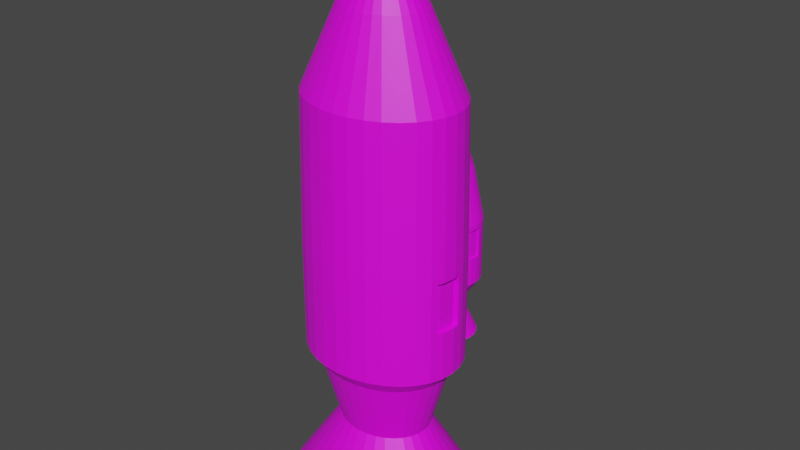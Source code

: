 # Source: ENEASRocket10.blend  (saved by Blender 2.81.16; exported with 4.5.12 LTS)
import bpy
from mathutils import Matrix  # noqa: F401  (used for matrix-valued properties, if any)

bpy.ops.wm.read_factory_settings(use_empty=True)
scene = bpy.context.scene
scene.name = 'Scene'

# ---- collections
col_collection = bpy.data.collections.new('Collection'); scene.collection.children.link(col_collection)

# ---- images (referenced by path relative to the original .blend; pixels are not part of the script)
import os
ASSET_DIR = os.environ.get("B2B_ASSET_DIR", "")  # directory of the original .blend (textures are referenced by path, not embedded)
HERE = os.path.dirname(os.path.abspath(__file__))  # packed textures are extracted next to this script under _unpacked/

def load_image(name, relpath, width, height, colorspace="sRGB"):
    """Load a texture the original file referenced (path relative to the .blend, or extracted next to this script)."""
    p = next((c for c in (os.path.join(HERE, relpath), os.path.join(ASSET_DIR, relpath)) if relpath and os.path.exists(c)), "")
    if p:
        img = bpy.data.images.load(p, check_existing=True)
        img.name = name
    else:  # same state as the original file: an image datablock whose file is absent (Cycles renders it pink)
        img = bpy.data.images.new(name, width, height)
        img.source = "FILE"
        img.filepath = "//" + (relpath or name)
    img.colorspace_settings.name = colorspace
    return img
img_lospec500_32x_png = load_image('lospec500-32x.png', 'lospec500-32x.png', 1024, 1024, 'sRGB')
img_lospec500_32x_png_001 = load_image('lospec500-32x.png.001', 'lospec500-32x.png', 1024, 1024, 'sRGB')

# ---- materials (node trees are filled in below, after node groups)
mat_spacerocketmaterial2 = bpy.data.materials.new('SpaceRocketMaterial2')
mat_spacerocketmaterial2.use_transparent_shadow = False
mat_spacerocketmaterial2_001 = bpy.data.materials.new('SpaceRocketMaterial2.001')
mat_spacerocketmaterial2_001.use_transparent_shadow = False

# ---- material node trees
mat_spacerocketmaterial2.use_nodes = True; mat_spacerocketmaterial2.node_tree.nodes.clear()
_N = mat_spacerocketmaterial2.node_tree.nodes; _L = mat_spacerocketmaterial2.node_tree.links
n0 = _N.new('ShaderNodeOutputMaterial'); n0.name = 'Material Output'; n0.location = (300, 300)
n1 = _N.new('ShaderNodeBsdfPrincipled'); n1.name = 'Principled BSDF'; n1.location = (10, 300)
n1.distribution = 'GGX'
n1.subsurface_method = 'BURLEY'
n1.inputs[3].default_value = 1.45
n1.inputs[27].default_value = (0.0, 0.0, 0.0, 1.0)
n1.inputs[28].default_value = 1.0
n2 = _N.new('ShaderNodeTexImage'); n2.name = 'Image Texture'; n2.location = (-433, 221)
n2.image = img_lospec500_32x_png
_L.new(n1.outputs[0], n0.inputs[0])
_L.new(n2.outputs[0], n1.inputs[0])
n0.is_active_output = True
mat_spacerocketmaterial2_001.use_nodes = True; mat_spacerocketmaterial2_001.node_tree.nodes.clear()
_N = mat_spacerocketmaterial2_001.node_tree.nodes; _L = mat_spacerocketmaterial2_001.node_tree.links
n0 = _N.new('ShaderNodeOutputMaterial'); n0.name = 'Material Output'; n0.location = (300, 300)
n1 = _N.new('ShaderNodeBsdfPrincipled'); n1.name = 'Principled BSDF'; n1.location = (10, 300)
n1.distribution = 'GGX'
n1.subsurface_method = 'BURLEY'
n1.inputs[3].default_value = 1.45
n1.inputs[27].default_value = (0.0, 0.0, 0.0, 1.0)
n1.inputs[28].default_value = 1.0
n2 = _N.new('ShaderNodeTexImage'); n2.name = 'Image Texture'; n2.location = (-433, 221)
n2.image = img_lospec500_32x_png_001
_L.new(n1.outputs[0], n0.inputs[0])
_L.new(n2.outputs[0], n1.inputs[0])
n0.is_active_output = True

# ---- world
world_world = bpy.data.worlds.new('World'); scene.world = world_world
world_world.use_nodes = True; world_world.node_tree.nodes.clear()
_N = world_world.node_tree.nodes; _L = world_world.node_tree.links
n0 = _N.new('ShaderNodeOutputWorld'); n0.name = 'World Output'; n0.location = (300, 300)
n1 = _N.new('ShaderNodeBackground'); n1.name = 'Background'; n1.location = (10, 300)
n1.inputs[0].default_value = (0.05088, 0.05088, 0.05088, 1.0)
_L.new(n1.outputs[0], n0.inputs[0])
n0.is_active_output = True
world_world.color = (0.05088, 0.05088, 0.05088)
world_world.use_sun_shadow = False
world_world.sun_shadow_jitter_overblur = 0.0

# ---- meshes
me_cylinder = bpy.data.meshes.new('Cylinder')
me_cylinder.from_pydata([(-2.596e-07, -0.4158, 1.901), (3.172e-08, 0.2043, -0.3926), (0.003542, -0.4161, 1.901), (0.1338, 0.192, -0.3926), (0.006948, -0.4171, 1.901), (0.1968, 0.1743, -0.3926), (0.01009, -0.4186, 1.901), (0.3811, 0.09692, -0.2926), (0.01284, -0.4207, 1.901), (0.485, 0.01771, -0.2926), (0.0151, -0.4233, 1.901), (0.5703, -0.0788, -0.2926), (0.01677, -0.4262, 1.901), (0.6337, -0.1889, -0.2926), (0.01781, -0.4294, 1.901), (0.6794, -0.3718, -0.3926), (0.01816, -0.4326, 1.901), (0.6859, -0.4326, -0.3926), (0.01781, -0.4359, 1.901), (0.6727, -0.5569, -0.3926), (0.01677, -0.4391, 1.901), (0.6536, -0.6154, -0.3926), (0.0151, -0.442, 1.901), (0.5703, -0.7865, -0.2926), (0.01284, -0.4446, 1.901), (0.485, -0.883, -0.2926), (0.01009, -0.4467, 1.901), (0.3811, -0.9622, -0.2926), (0.006949, -0.4482, 1.901), (0.2625, -1.021, -0.2926), (0.003542, -0.4492, 1.901), (6.169e-09, -0.4495, 1.901), (-0.003542, -0.4492, 1.901), (-0.006948, -0.4482, 1.901), (-0.01009, -0.4467, 1.901), (-0.3811, -0.9622, -0.2926), (-0.01284, -0.4446, 1.901), (-0.485, -0.883, -0.2926), (-0.0151, -0.442, 1.901), (-0.5703, -0.7865, -0.2926), (-0.01677, -0.4391, 1.901), (-0.6337, -0.6764, -0.2926), (-0.01781, -0.4359, 1.901), (-0.6794, -0.4935, -0.3926), (-0.01816, -0.4326, 1.901), (-0.6859, -0.4326, -0.3926), (-0.01781, -0.4294, 1.901), (-0.6727, -0.3084, -0.3926), (-0.01677, -0.4262, 1.901), (-0.6536, -0.2499, -0.3926), (-0.0151, -0.4233, 1.901), (-0.5703, -0.0788, -0.2926), (-0.01284, -0.4207, 1.901), (-0.485, 0.01771, -0.2926), (-0.01009, -0.4186, 1.901), (-0.3811, 0.09692, -0.2926), (-0.006948, -0.4171, 1.901), (-0.2625, 0.1558, -0.2926), (-0.003542, -0.4161, 1.901), (-0.06555, 0.1983, -0.3926), (-6.026e-08, -0.1581, -2.099), (3.172e-08, 0.2043, -1.533), (0.1338, 0.192, -1.533), (0.05769, -0.1633, -2.099), (0.2625, 0.1558, -1.533), (0.1132, -0.179, -2.099), (0.3811, 0.09692, -1.533), (0.1643, -0.2043, -2.099), (0.485, 0.01771, -1.533), (0.2091, -0.2385, -2.099), (0.5703, -0.0788, -1.533), (0.2459, -0.2801, -2.099), (0.6337, -0.1889, -1.533), (0.2732, -0.3276, -2.099), (0.6727, -0.3084, -1.533), (0.29, -0.3791, -2.099), (0.6859, -0.4326, -1.533), (0.2957, -0.4326, -2.099), (0.6727, -0.5569, -1.533), (0.29, -0.4862, -2.099), (0.6337, -0.6764, -1.533), (0.2732, -0.5377, -2.099), (0.5703, -0.7865, -1.533), (0.2459, -0.5852, -2.099), (0.485, -0.883, -1.533), (0.2091, -0.6268, -2.099), (0.3811, -0.9622, -1.533), (0.1643, -0.6609, -2.099), (0.2625, -1.021, -1.533), (0.1132, -0.6863, -2.099), (0.1338, -1.057, -1.533), (0.05769, -0.7019, -2.099), (-1.918e-07, -1.07, -1.533), (-1.599e-07, -0.7072, -2.099), (-0.1338, -1.057, -1.533), (-0.05769, -0.7019, -2.099), (-0.2625, -1.021, -1.533), (-0.1132, -0.6863, -2.099), (-0.3811, -0.9622, -1.533), (-0.1643, -0.6609, -2.099), (-0.485, -0.883, -1.533), (-0.2091, -0.6268, -2.099), (-0.5703, -0.7865, -1.533), (-0.2459, -0.5852, -2.099), (-0.6337, -0.6764, -1.533), (-0.2732, -0.5377, -2.099), (-0.6727, -0.5569, -1.533), (-0.29, -0.4862, -2.099), (-0.6859, -0.4326, -1.533), (-0.2957, -0.4326, -2.099), (-0.6727, -0.3084, -1.533), (-0.29, -0.3791, -2.099), (-0.6337, -0.1889, -1.533), (-0.2732, -0.3276, -2.099), (-0.5703, -0.0788, -1.533), (-0.2459, -0.2801, -2.099), (-0.485, 0.01771, -1.533), (-0.2091, -0.2385, -2.099), (-0.3811, 0.09692, -1.533), (-0.1643, -0.2043, -2.099), (-0.2625, 0.1558, -1.533), (-0.1132, -0.179, -2.099), (-0.1338, 0.192, -1.533), (-0.05769, -0.1633, -2.099), (0.05164, -0.1916, 1.354), (0.09506, 0.01114, 0.7024), (-5.492e-08, 0.01984, 0.7024), (-1.52e-07, -0.1868, 1.354), (0.1013, -0.2056, 1.354), (0.1865, -0.01461, 0.7024), (0.1471, -0.2283, 1.354), (0.2707, -0.05642, 0.7024), (0.1872, -0.2588, 1.354), (0.3446, -0.1127, 0.7024), (0.2201, -0.2961, 1.354), (0.4052, -0.1813, 0.7024), (0.2446, -0.3386, 1.354), (0.4502, -0.2595, 0.7024), (0.2596, -0.3847, 1.354), (0.4779, -0.3444, 0.7024), (0.2647, -0.4326, 1.354), (0.4873, -0.4326, 0.7024), (0.2596, -0.4806, 1.354), (0.4779, -0.5209, 0.7024), (0.2446, -0.5267, 1.354), (0.4502, -0.6058, 0.7024), (0.2201, -0.5692, 1.354), (0.4052, -0.684, 0.7024), (0.1872, -0.6064, 1.354), (0.3446, -0.7526, 0.7024), (0.1471, -0.637, 1.354), (0.2707, -0.8089, 0.7024), (0.1013, -0.6597, 1.354), (0.1865, -0.8507, 0.7024), (0.05164, -0.6737, 1.354), (0.09506, -0.8764, 0.7024), (-6.692e-08, -0.6784, 1.354), (-1.329e-07, -0.8851, 0.7024), (-0.05164, -0.6737, 1.354), (-0.09506, -0.8764, 0.7024), (-0.1013, -0.6597, 1.354), (-0.1865, -0.8507, 0.7024), (-0.1471, -0.637, 1.354), (-0.2707, -0.8089, 0.7024), (-0.1872, -0.6064, 1.354), (-0.3446, -0.7526, 0.7024), (-0.2201, -0.5692, 1.354), (-0.4052, -0.684, 0.7024), (-0.2446, -0.5267, 1.354), (-0.4502, -0.6058, 0.7024), (-0.2596, -0.4806, 1.354), (-0.4779, -0.5209, 0.7024), (-0.2647, -0.4326, 1.354), (-0.4873, -0.4326, 0.7024), (-0.2596, -0.3847, 1.354), (-0.4779, -0.3444, 0.7024), (-0.2446, -0.3386, 1.354), (-0.4502, -0.2595, 0.7024), (-0.2201, -0.2961, 1.354), (-0.4052, -0.1813, 0.7024), (-0.1872, -0.2588, 1.354), (-0.3446, -0.1127, 0.7024), (-0.1471, -0.2283, 1.354), (-0.2707, -0.05642, 0.7024), (-0.1013, -0.2056, 1.354), (-0.1865, -0.01461, 0.7024), (-0.05164, -0.1916, 1.354), (-0.09506, 0.01114, 0.7024), (0.05591, -0.1716, -2.772), (-3.997e-07, -0.1665, -2.772), (0.1097, -0.1868, -2.772), (0.1592, -0.2114, -2.772), (0.2026, -0.2445, -2.772), (0.2383, -0.2848, -2.772), (0.2648, -0.3308, -2.772), (0.2811, -0.3807, -2.772), (0.2866, -0.4326, -2.772), (0.2811, -0.4846, -2.772), (0.2648, -0.5345, -2.772), (0.2383, -0.5805, -2.772), (0.2026, -0.6208, -2.772), (0.1592, -0.6539, -2.772), (0.1097, -0.6785, -2.772), (0.05591, -0.6936, -2.772), (-3.686e-07, -0.6988, -2.772), (-0.05591, -0.6936, -2.772), (-0.1097, -0.6785, -2.772), (-0.1592, -0.6539, -2.772), (-0.2026, -0.6208, -2.772), (-0.2383, -0.5805, -2.772), (-0.2648, -0.5345, -2.772), (-0.2811, -0.4846, -2.772), (-0.2866, -0.4326, -2.772), (-0.2811, -0.3807, -2.772), (-0.2648, -0.3308, -2.772), (-0.2383, -0.2848, -2.772), (-0.2026, -0.2445, -2.772), (-0.1592, -0.2114, -2.772), (-0.1097, -0.1868, -2.772), (-0.05591, -0.1716, -2.772), (3.071e-09, 0.09141, -1.71), (0.1101, 0.08134, -1.71), (0.216, 0.05151, -1.71), (0.3135, 0.003087, -1.71), (0.3991, -0.06208, -1.71), (0.4692, -0.1415, -1.71), (0.5214, -0.2321, -1.71), (0.5535, -0.3304, -1.71), (0.5643, -0.4326, -1.71), (0.5535, -0.5349, -1.71), (0.5214, -0.6332, -1.71), (0.4692, -0.7238, -1.71), (0.3991, -0.8032, -1.71), (0.3135, -0.8684, -1.71), (0.216, -0.9168, -1.71), (0.1101, -0.9466, -1.71), (-1.818e-07, -0.9567, -1.71), (-0.1101, -0.9466, -1.71), (-0.216, -0.9168, -1.71), (-0.3135, -0.8684, -1.71), (-0.3991, -0.8032, -1.71), (-0.4692, -0.7238, -1.71), (-0.5214, -0.6332, -1.71), (-0.5535, -0.5349, -1.71), (-0.5643, -0.4326, -1.71), (-0.5535, -0.3304, -1.71), (-0.5214, -0.2321, -1.71), (-0.4692, -0.1415, -1.71), (-0.3991, -0.06208, -1.71), (-0.3135, 0.003088, -1.71), (-0.216, 0.05151, -1.71), (-0.1101, 0.08134, -1.71), (0.1338, -1.057, -1.533), (-1.918e-07, -1.07, -1.533), (-0.1338, -1.057, -1.533), (0.1101, -0.9466, -1.71), (-1.818e-07, -0.9567, -1.71), (-0.1101, -0.9466, -1.71), (-0.06555, 0.1983, -0.98), (3.172e-08, 0.2043, -0.98), (0.1338, 0.192, -0.98), (0.1968, 0.1743, -0.98), (0.3811, 0.09692, -1.08), (0.485, 0.01771, -1.08), (0.5703, -0.0788, -1.08), (0.6337, -0.1889, -1.08), (0.6794, -0.3718, -0.98), (0.6859, -0.4326, -0.98), (0.6727, -0.5569, -0.98), (0.6536, -0.6154, -0.98), (0.5703, -0.7865, -1.08), (0.485, -0.883, -1.08), (0.3811, -0.9622, -1.08), (0.2625, -1.021, -1.08), (-0.3811, -0.9622, -1.08), (-0.485, -0.883, -1.08), (-0.5703, -0.7865, -1.08), (-0.6337, -0.6764, -1.08), (-0.6794, -0.4935, -0.98), (-0.6859, -0.4326, -0.98), (-0.6727, -0.3084, -0.98), (-0.6536, -0.2499, -0.98), (-0.5703, -0.0788, -1.08), (-0.485, 0.01771, -1.08), (-0.3811, 0.09692, -1.08), (-0.2625, 0.1558, -1.08), (0.6859, -0.4326, -0.2926), (0.6727, -0.3084, -0.2926), (0.6727, -0.5569, -0.2926), (0.6337, -0.6764, -0.2926), (0.6727, -0.3084, -1.08), (0.6337, -0.6764, -1.08), (0.6727, -0.5569, -1.08), (0.6859, -0.4326, -1.08), (0.6449, -0.4289, -0.3926), (0.6449, -0.4289, -0.98), (0.6317, -0.5532, -0.3926), (0.6317, -0.5532, -0.98), (0.6385, -0.368, -0.3926), (0.6126, -0.6117, -0.3926), (0.6385, -0.368, -0.98), (0.6126, -0.6117, -0.98), (-1.918e-07, -1.07, -0.2926), (0.1338, -1.057, -0.2926), (-0.1338, -1.057, -0.2926), (-0.2625, -1.021, -0.2926), (0.1338, -1.057, -1.08), (-0.2625, -1.021, -1.08), (-0.1338, -1.057, -1.08), (-1.918e-07, -1.07, -1.08), (-0.6859, -0.4326, -0.2926), (-0.6727, -0.5569, -0.2926), (-0.6727, -0.3084, -0.2926), (-0.6337, -0.1889, -0.2926), (-0.6727, -0.5569, -1.08), (-0.6337, -0.1889, -1.08), (-0.6727, -0.3084, -1.08), (-0.6859, -0.4326, -1.08), (0.1338, 0.192, -0.2926), (3.172e-08, 0.2043, -0.2926), (0.2625, 0.1558, -0.2926), (-0.1338, 0.192, -0.2926), (-0.1338, 0.192, -1.08), (0.2625, 0.1558, -1.08), (3.172e-08, 0.2043, -1.08), (0.1338, 0.192, -1.08), (-0.004034, 0.1662, -0.3926), (-0.004034, 0.1662, -0.98), (0.1298, 0.154, -0.3926), (0.1298, 0.154, -0.98), (0.1928, 0.1362, -0.3926), (-0.06958, 0.1602, -0.3926), (-0.06958, 0.1602, -0.98), (0.1928, 0.1362, -0.98), (-0.6449, -0.4364, -0.3926), (-0.6449, -0.4364, -0.98), (-0.6317, -0.3121, -0.3926), (-0.6317, -0.3121, -0.98), (-0.6385, -0.4973, -0.3926), (-0.6126, -0.2536, -0.3926), (-0.6385, -0.4973, -0.98), (-0.6126, -0.2536, -0.98), (0.1231, 0.1422, -2.772), (-2.887e-07, 0.1535, -2.772), (0.2415, 0.1088, -2.772), (0.3507, 0.05468, -2.772), (0.4463, -0.01821, -2.772), (0.5248, -0.107, -2.772), (0.5831, -0.2084, -2.772), (0.619, -0.3183, -2.772), (0.6312, -0.4326, -2.772), (0.619, -0.547, -2.772), (0.5831, -0.6569, -2.772), (0.5248, -0.7583, -2.772), (0.4463, -0.8471, -2.772), (0.3507, -0.92, -2.772), (0.2415, -0.9741, -2.772), (0.1231, -1.007, -2.772), (-5.014e-07, -1.019, -2.772), (-0.1231, -1.007, -2.772), (-0.2415, -0.9741, -2.772), (-0.3507, -0.92, -2.772), (-0.4463, -0.8471, -2.772), (-0.5248, -0.7583, -2.772), (-0.5831, -0.6569, -2.772), (-0.619, -0.547, -2.772), (-0.6312, -0.4326, -2.772), (-0.619, -0.3183, -2.772), (-0.5831, -0.2084, -2.772), (-0.5248, -0.107, -2.772), (-0.4463, -0.01821, -2.772), (-0.3507, 0.05468, -2.772), (-0.2415, 0.1088, -2.772), (-0.1231, 0.1422, -2.772), (0.05591, -0.1716, -2.59), (-4.322e-07, -0.1665, -2.59), (0.1097, -0.1868, -2.59), (0.1592, -0.2114, -2.59), (0.2026, -0.2445, -2.59), (0.2383, -0.2848, -2.59), (0.2648, -0.3308, -2.59), (0.2811, -0.3807, -2.59), (0.2866, -0.4326, -2.59), (0.2811, -0.4846, -2.59), (0.2648, -0.5345, -2.59), (0.2383, -0.5805, -2.59), (0.2026, -0.6208, -2.59), (0.1592, -0.6539, -2.59), (0.1097, -0.6785, -2.59), (0.05591, -0.6936, -2.59), (-4.011e-07, -0.6988, -2.59), (-0.05591, -0.6936, -2.59), (-0.1097, -0.6785, -2.59), (-0.1592, -0.6539, -2.59), (-0.2026, -0.6208, -2.59), (-0.2383, -0.5805, -2.59), (-0.2648, -0.5345, -2.59), (-0.2811, -0.4846, -2.59), (-0.2866, -0.4326, -2.59), (-0.2811, -0.3807, -2.59), (-0.2648, -0.3308, -2.59), (-0.2383, -0.2848, -2.59), (-0.2026, -0.2445, -2.59), (-0.1592, -0.2114, -2.59), (-0.1097, -0.1868, -2.59), (-0.05591, -0.1716, -2.59), (-8.917e-07, -2.226, 5.45), (0.01112, -2.227, 5.45), (0.02182, -2.229, 5.45), (0.03167, -2.234, 5.45), (0.8802, -1.199, -0.12), (0.04031, -2.24, 5.45), (1.12, -1.362, -0.12), (0.0474, -2.247, 5.45), (1.317, -1.561, -0.12), (0.05267, -2.255, 5.45), (1.464, -1.787, -0.12), (0.05591, -2.264, 5.45), (1.569, -2.163, -0.2907), (0.05701, -2.273, 5.45), (1.584, -2.288, -0.2907), (0.05591, -2.282, 5.45), (1.554, -2.544, -0.2907), (0.05267, -2.291, 5.45), (1.51, -2.664, -0.2907), (0.0474, -2.299, 5.45), (1.317, -3.016, -0.12), (0.04031, -2.306, 5.45), (1.12, -3.215, -0.12), (0.03167, -2.312, 5.45), (0.8802, -3.377, -0.12), (0.02182, -2.317, 5.45), (0.6063, -3.498, -0.12), (0.01112, -2.319, 5.45), (-5.743e-08, -2.32, 5.45), (-0.01112, -2.319, 5.45), (-0.02182, -2.317, 5.45), (-0.03167, -2.312, 5.45), (-0.8802, -3.377, -0.12), (-0.04031, -2.306, 5.45), (-1.12, -3.215, -0.12), (-0.0474, -2.299, 5.45), (-1.317, -3.016, -0.12), (-0.05267, -2.291, 5.45), (-1.464, -2.79, -0.12), (-0.05591, -2.282, 5.45), (-1.569, -2.413, -0.2907), (-0.05701, -2.273, 5.45), (-1.584, -2.288, -0.2907), (-0.05591, -2.264, 5.45), (-1.554, -2.033, -0.2907), (-0.05267, -2.255, 5.45), (-1.51, -1.912, -0.2907), (-0.0474, -2.247, 5.45), (-1.317, -1.561, -0.12), (-0.04031, -2.24, 5.45), (-1.12, -1.362, -0.12), (-0.03167, -2.234, 5.45), (-0.8802, -1.199, -0.12), (-0.02182, -2.229, 5.45), (-0.6063, -1.078, -0.12), (-0.01112, -2.227, 5.45), (-2.66e-07, -1.505, -3.827), (7.355e-08, -0.9784, -2.237), (0.3091, -1.004, -2.237), (0.1811, -1.52, -3.827), (0.6063, -1.078, -2.237), (0.3553, -1.564, -3.827), (0.8802, -1.199, -2.237), (0.5158, -1.635, -3.827), (1.12, -1.362, -2.237), (0.6565, -1.73, -3.827), (1.317, -1.561, -2.237), (0.7719, -1.847, -3.827), (1.464, -1.787, -2.237), (0.8577, -1.979, -3.827), (1.554, -2.033, -2.237), (0.9105, -2.123, -3.827), (1.584, -2.288, -2.237), (0.9284, -2.273, -3.827), (1.554, -2.544, -2.237), (0.9105, -2.423, -3.827), (1.464, -2.79, -2.237), (0.8577, -2.567, -3.827), (1.317, -3.016, -2.237), (0.7719, -2.699, -3.827), (1.12, -3.215, -2.237), (0.6565, -2.816, -3.827), (0.8802, -3.377, -2.237), (0.5158, -2.911, -3.827), (0.6063, -3.498, -2.237), (0.3553, -2.982, -3.827), (0.3091, -3.573, -2.237), (0.1811, -3.026, -3.827), (-4.427e-07, -3.598, -2.237), (-5.789e-07, -3.041, -3.827), (-0.3091, -3.573, -2.237), (-0.1811, -3.026, -3.827), (-0.6063, -3.498, -2.237), (-0.3553, -2.982, -3.827), (-0.8802, -3.377, -2.237), (-0.5158, -2.911, -3.827), (-1.12, -3.215, -2.237), (-0.6565, -2.816, -3.827), (-1.317, -3.016, -2.237), (-0.7719, -2.699, -3.827), (-1.464, -2.79, -2.237), (-0.8577, -2.567, -3.827), (-1.554, -2.544, -2.237), (-0.9105, -2.423, -3.827), (-1.584, -2.288, -2.237), (-0.9284, -2.273, -3.827), (-1.554, -2.033, -2.237), (-0.9105, -2.123, -3.827), (-1.464, -1.787, -2.237), (-0.8577, -1.979, -3.827), (-1.317, -1.561, -2.237), (-0.7719, -1.847, -3.827), (-1.12, -1.362, -2.237), (-0.6564, -1.73, -3.827), (-0.8802, -1.199, -2.237), (-0.5158, -1.635, -3.827), (-0.6063, -1.078, -2.237), (-0.3553, -1.564, -3.827), (-0.3091, -1.004, -2.237), (-0.1811, -1.52, -3.827), (0.1621, -1.599, 4.183), (0.2985, -1.032, 2.671), (-2.492e-07, -1.008, 2.671), (-5.541e-07, -1.586, 4.183), (0.318, -1.638, 4.183), (0.5855, -1.104, 2.671), (0.4617, -1.702, 4.183), (0.85, -1.221, 2.671), (0.5877, -1.787, 4.183), (1.082, -1.379, 2.671), (0.691, -1.891, 4.183), (1.272, -1.57, 2.671), (0.7678, -2.01, 4.183), (1.413, -1.789, 2.671), (0.8151, -2.139, 4.183), (1.5, -2.026, 2.671), (0.8311, -2.273, 4.183), (1.53, -2.273, 2.671), (0.8151, -2.407, 4.183), (1.5, -2.52, 2.671), (0.7678, -2.536, 4.183), (1.413, -2.757, 2.671), (0.691, -2.655, 4.183), (1.272, -2.976, 2.671), (0.5877, -2.759, 4.183), (1.082, -3.167, 2.671), (0.4617, -2.844, 4.183), (0.85, -3.325, 2.671), (0.318, -2.908, 4.183), (0.5855, -3.442, 2.671), (0.1621, -2.947, 4.183), (0.2985, -3.514, 2.671), (-2.869e-07, -2.96, 4.183), (-4.94e-07, -3.538, 2.671), (-0.1621, -2.947, 4.183), (-0.2985, -3.514, 2.671), (-0.318, -2.908, 4.183), (-0.5855, -3.442, 2.671), (-0.4617, -2.844, 4.183), (-0.85, -3.325, 2.671), (-0.5877, -2.759, 4.183), (-1.082, -3.167, 2.671), (-0.691, -2.655, 4.183), (-1.272, -2.976, 2.671), (-0.7678, -2.536, 4.183), (-1.413, -2.757, 2.671), (-0.8151, -2.407, 4.183), (-1.5, -2.52, 2.671), (-0.8311, -2.273, 4.183), (-1.53, -2.273, 2.671), (-0.8151, -2.139, 4.183), (-1.5, -2.026, 2.671), (-0.7678, -2.01, 4.183), (-1.413, -1.789, 2.671), (-0.691, -1.891, 4.183), (-1.272, -1.57, 2.671), (-0.5877, -1.787, 4.183), (-1.082, -1.379, 2.671), (-0.4617, -1.702, 4.183), (-0.85, -1.221, 2.671), (-0.318, -1.638, 4.183), (-0.5855, -1.104, 2.671), (-0.1621, -1.599, 4.183), (-0.2985, -1.032, 2.671), (0.1755, -1.543, -5.388), (-1.332e-06, -1.529, -5.388), (0.3443, -1.586, -5.388), (0.4999, -1.654, -5.388), (0.6362, -1.747, -5.388), (0.7481, -1.86, -5.388), (0.8313, -1.988, -5.388), (0.8825, -2.128, -5.388), (0.8998, -2.273, -5.388), (0.8825, -2.418, -5.388), (0.8313, -2.558, -5.388), (0.7481, -2.686, -5.388), (0.6362, -2.799, -5.388), (0.4999, -2.892, -5.388), (0.3443, -2.96, -5.388), (0.1755, -3.003, -5.388), (-1.234e-06, -3.017, -5.388), (-0.1755, -3.003, -5.388), (-0.3443, -2.96, -5.388), (-0.4999, -2.892, -5.388), (-0.6362, -2.799, -5.388), (-0.7481, -2.686, -5.388), (-0.8313, -2.558, -5.388), (-0.8825, -2.418, -5.388), (-0.8998, -2.273, -5.388), (-0.8825, -2.128, -5.388), (-0.8313, -1.988, -5.388), (-0.7481, -1.86, -5.388), (-0.6362, -1.747, -5.388), (-0.4999, -1.654, -5.388), (-0.3443, -1.586, -5.388), (-0.1755, -1.543, -5.388), (7.374e-09, -1.211, -2.538), (0.2543, -1.231, -2.538), (0.4989, -1.293, -2.538), (0.7243, -1.392, -2.538), (0.9218, -1.526, -2.538), (1.084, -1.69, -2.538), (1.204, -1.876, -2.538), (1.279, -2.078, -2.538), (1.304, -2.288, -2.538), (1.279, -2.499, -2.538), (1.204, -2.701, -2.538), (1.084, -2.887, -2.538), (0.9218, -3.05, -2.538), (0.7243, -3.184, -2.538), (0.4989, -3.284, -2.538), (0.2543, -3.345, -2.538), (-4.198e-07, -3.366, -2.538), (-0.2543, -3.345, -2.538), (-0.4989, -3.284, -2.538), (-0.7243, -3.184, -2.538), (-0.9218, -3.05, -2.538), (-1.084, -2.887, -2.538), (-1.204, -2.701, -2.538), (-1.279, -2.499, -2.538), (-1.304, -2.288, -2.538), (-1.279, -2.078, -2.538), (-1.204, -1.876, -2.538), (-1.084, -1.69, -2.538), (-0.9218, -1.526, -2.538), (-0.7243, -1.392, -2.538), (-0.4989, -1.293, -2.538), (-0.2543, -1.231, -2.538), (0.3091, -3.573, -2.237), (-4.427e-07, -3.598, -2.237), (-0.3091, -3.573, -2.237), (0.2543, -3.345, -2.538), (-4.198e-07, -3.366, -2.538), (-0.2543, -3.345, -2.538), (0.8802, -1.199, -1.464), (1.12, -1.362, -1.464), (1.317, -1.561, -1.464), (1.464, -1.787, -1.464), (1.569, -2.163, -1.293), (1.584, -2.288, -1.293), (1.554, -2.544, -1.293), (1.51, -2.664, -1.293), (1.317, -3.016, -1.464), (1.12, -3.215, -1.464), (0.8802, -3.377, -1.464), (0.6063, -3.498, -1.464), (-0.8802, -3.377, -1.464), (-1.12, -3.215, -1.464), (-1.317, -3.016, -1.464), (-1.464, -2.79, -1.464), (-1.569, -2.413, -1.293), (-1.584, -2.288, -1.293), (-1.554, -2.033, -1.293), (-1.51, -1.912, -1.293), (-1.317, -1.561, -1.464), (-1.12, -1.362, -1.464), (-0.8802, -1.199, -1.464), (-0.6063, -1.078, -1.464), (1.584, -2.288, -0.12), (1.554, -2.033, -0.12), (1.554, -2.544, -0.12), (1.464, -2.79, -0.12), (1.554, -2.033, -1.464), (1.464, -2.79, -1.464), (1.554, -2.544, -1.464), (1.584, -2.288, -1.464), (1.49, -2.281, -0.2907), (1.49, -2.281, -1.293), (1.459, -2.536, -0.2907), (1.459, -2.536, -1.293), (1.475, -2.155, -0.2907), (1.415, -2.657, -0.2907), (1.475, -2.155, -1.293), (1.415, -2.657, -1.293), (-4.427e-07, -3.598, -0.12), (0.3091, -3.573, -0.12), (-0.3091, -3.573, -0.12), (-0.6063, -3.498, -0.12), (0.3091, -3.573, -1.464), (-0.6063, -3.498, -1.464), (-0.3091, -3.573, -1.464), (-4.427e-07, -3.598, -1.464), (-1.584, -2.288, -0.12), (-1.554, -2.544, -0.12), (-1.554, -2.033, -0.12), (-1.464, -1.787, -0.12), (-1.554, -2.544, -1.464), (-1.464, -1.787, -1.464), (-1.554, -2.033, -1.464), (-1.584, -2.288, -1.464), (0.3091, -1.004, -0.12), (7.355e-08, -0.9784, -0.12), (0.6063, -1.078, -0.12), (-0.3091, -1.004, -0.12), (-0.3091, -1.004, -1.464), (0.6063, -1.078, -1.464), (7.355e-08, -0.9784, -1.464), (0.3091, -1.004, -1.464), (-1.49, -2.296, -0.2907), (-1.49, -2.296, -1.293), (-1.459, -2.04, -0.2907), (-1.459, -2.04, -1.293), (-1.475, -2.421, -0.2907), (-1.415, -1.92, -0.2907), (-1.475, -2.421, -1.293), (-1.415, -1.92, -1.293), (0.3866, -0.6661, -5.388), (-9.833e-07, -0.6346, -5.388), (0.7584, -0.7593, -5.388), (1.101, -0.9107, -5.388), (1.401, -1.114, -5.388), (1.648, -1.363, -5.388), (1.831, -1.646, -5.388), (1.944, -1.953, -5.388), (1.982, -2.273, -5.388), (1.944, -2.593, -5.388), (1.831, -2.9, -5.388), (1.648, -3.183, -5.388), (1.401, -3.432, -5.388), (1.101, -3.635, -5.388), (0.7584, -3.787, -5.388), (0.3866, -3.88, -5.388), (-1.651e-06, -3.911, -5.388), (-0.3866, -3.88, -5.388), (-0.7584, -3.787, -5.388), (-1.101, -3.635, -5.388), (-1.401, -3.432, -5.388), (-1.648, -3.183, -5.388), (-1.831, -2.9, -5.388), (-1.944, -2.593, -5.388), (-1.982, -2.273, -5.388), (-1.944, -1.953, -5.388), (-1.831, -1.646, -5.388), (-1.648, -1.363, -5.388), (-1.401, -1.114, -5.388), (-1.101, -0.9107, -5.388), (-0.7584, -0.7593, -5.388), (-0.3866, -0.6661, -5.388), (0.1755, -1.543, -4.964), (-1.434e-06, -1.529, -4.964), (0.3443, -1.586, -4.964), (0.4999, -1.654, -4.964), (0.6362, -1.747, -4.964), (0.7481, -1.86, -4.964), (0.8313, -1.988, -4.964), (0.8825, -2.128, -4.964), (0.8998, -2.273, -4.964), (0.8825, -2.418, -4.964), (0.8313, -2.558, -4.964), (0.7481, -2.686, -4.964), (0.6362, -2.799, -4.964), (0.4999, -2.892, -4.964), (0.3443, -2.96, -4.964), (0.1755, -3.003, -4.964), (-1.336e-06, -3.017, -4.964), (-0.1755, -3.003, -4.964), (-0.3443, -2.96, -4.964), (-0.4999, -2.892, -4.964), (-0.6362, -2.799, -4.964), (-0.7481, -2.686, -4.964), (-0.8313, -2.558, -4.964), (-0.8825, -2.418, -4.964), (-0.8998, -2.273, -4.964), (-0.8825, -2.128, -4.964), (-0.8313, -1.988, -4.964), (-0.7481, -1.86, -4.964), (-0.6362, -1.747, -4.964), (-0.4999, -1.654, -4.964), (-0.3443, -1.586, -4.964), (-0.1755, -1.543, -4.964)], [], [(5, 261, 333, 330), (262, 7, 9, 263), (263, 9, 11, 264), (264, 11, 13, 265), (265, 13, 287, 290), (19, 21, 299, 296), (21, 269, 301, 299), (268, 267, 295, 297), (291, 289, 23, 270), (270, 23, 25, 271), (271, 25, 27, 272), (272, 27, 29, 273), (274, 35, 37, 275), (275, 37, 39, 276), (276, 39, 41, 277), (277, 41, 311, 314), (47, 49, 339, 336), (49, 281, 341, 339), (280, 279, 335, 337), (315, 313, 51, 282), (282, 51, 53, 283), (283, 53, 55, 284), (284, 55, 57, 285), (285, 57, 321, 322), (261, 260, 329, 333), (323, 320, 7, 262), (3, 5, 330, 328), (124, 127, 0, 2), (128, 124, 2, 4), (130, 128, 4, 6), (132, 130, 6, 8), (134, 132, 8, 10), (136, 134, 10, 12), (138, 136, 12, 14), (140, 138, 14, 16), (142, 140, 16, 18), (144, 142, 18, 20), (146, 144, 20, 22), (148, 146, 22, 24), (150, 148, 24, 26), (152, 150, 26, 28), (154, 152, 28, 30), (156, 154, 30, 31), (158, 156, 31, 32), (160, 158, 32, 33), (162, 160, 33, 34), (164, 162, 34, 36), (166, 164, 36, 38), (168, 166, 38, 40), (170, 168, 40, 42), (172, 170, 42, 44), (174, 172, 44, 46), (176, 174, 46, 48), (178, 176, 48, 50), (180, 178, 50, 52), (182, 180, 52, 54), (184, 182, 54, 56), (186, 184, 56, 58), (127, 186, 58, 0), (2, 0, 58, 56, 54, 52, 50, 48, 46, 44, 42, 40, 38, 36, 34, 33, 32, 31, 30, 28, 26, 24, 22, 20, 18, 16, 14, 12, 10, 8, 6, 4), (220, 221, 63, 60), (221, 222, 65, 63), (222, 223, 67, 65), (223, 224, 69, 67), (224, 225, 71, 69), (225, 226, 73, 71), (226, 227, 75, 73), (227, 228, 77, 75), (228, 229, 79, 77), (229, 230, 81, 79), (230, 231, 83, 81), (231, 232, 85, 83), (232, 233, 87, 85), (233, 234, 89, 87), (234, 235, 91, 89), (235, 236, 93, 91), (236, 237, 95, 93), (237, 238, 97, 95), (238, 239, 99, 97), (239, 240, 101, 99), (240, 241, 103, 101), (241, 242, 105, 103), (242, 243, 107, 105), (243, 244, 109, 107), (244, 245, 111, 109), (245, 246, 113, 111), (246, 247, 115, 113), (247, 248, 117, 115), (248, 249, 119, 117), (249, 250, 121, 119), (250, 251, 123, 121), (251, 220, 60, 123), (73, 75, 349, 348), (319, 321, 187, 126), (126, 187, 186, 127), (321, 57, 185, 187), (187, 185, 184, 186), (57, 55, 183, 185), (185, 183, 182, 184), (55, 53, 181, 183), (183, 181, 180, 182), (53, 51, 179, 181), (181, 179, 178, 180), (51, 313, 177, 179), (179, 177, 176, 178), (313, 312, 175, 177), (177, 175, 174, 176), (312, 310, 173, 175), (175, 173, 172, 174), (310, 311, 171, 173), (173, 171, 170, 172), (311, 41, 169, 171), (171, 169, 168, 170), (41, 39, 167, 169), (169, 167, 166, 168), (39, 37, 165, 167), (167, 165, 164, 166), (37, 35, 163, 165), (165, 163, 162, 164), (35, 305, 161, 163), (163, 161, 160, 162), (305, 304, 159, 161), (161, 159, 158, 160), (304, 302, 157, 159), (159, 157, 156, 158), (302, 303, 155, 157), (157, 155, 154, 156), (303, 29, 153, 155), (155, 153, 152, 154), (29, 27, 151, 153), (153, 151, 150, 152), (27, 25, 149, 151), (151, 149, 148, 150), (25, 23, 147, 149), (149, 147, 146, 148), (23, 289, 145, 147), (147, 145, 144, 146), (289, 288, 143, 145), (145, 143, 142, 144), (288, 286, 141, 143), (143, 141, 140, 142), (286, 287, 139, 141), (141, 139, 138, 140), (287, 13, 137, 139), (139, 137, 136, 138), (13, 11, 135, 137), (137, 135, 134, 136), (11, 9, 133, 135), (135, 133, 132, 134), (9, 7, 131, 133), (133, 131, 130, 132), (7, 320, 129, 131), (131, 129, 128, 130), (320, 318, 125, 129), (129, 125, 124, 128), (318, 319, 126, 125), (125, 126, 127, 124), (199, 200, 386, 385), (91, 93, 358, 357), (109, 111, 367, 366), (65, 67, 345, 344), (83, 85, 354, 353), (101, 103, 363, 362), (119, 121, 372, 371), (75, 77, 350, 349), (93, 95, 359, 358), (111, 113, 368, 367), (67, 69, 346, 345), (85, 87, 355, 354), (103, 105, 364, 363), (121, 123, 373, 372), (77, 79, 351, 350), (95, 97, 360, 359), (113, 115, 369, 368), (123, 60, 343, 373), (69, 71, 347, 346), (87, 89, 356, 355), (105, 107, 365, 364), (60, 63, 342, 343), (79, 81, 352, 351), (97, 99, 361, 360), (115, 117, 370, 369), (71, 73, 348, 347), (89, 91, 357, 356), (107, 109, 366, 365), (63, 65, 344, 342), (81, 83, 353, 352), (99, 101, 362, 361), (117, 119, 371, 370), (120, 122, 251, 250), (118, 120, 250, 249), (116, 118, 249, 248), (114, 116, 248, 247), (112, 114, 247, 246), (110, 112, 246, 245), (104, 106, 243, 242), (102, 104, 242, 241), (100, 102, 241, 240), (98, 100, 240, 239), (96, 98, 239, 238), (94, 96, 238, 237), (92, 94, 254, 253), (236, 235, 255, 256), (88, 90, 235, 234), (86, 88, 234, 233), (84, 86, 233, 232), (82, 84, 232, 231), (80, 82, 231, 230), (78, 80, 230, 229), (72, 74, 227, 226), (70, 72, 226, 225), (68, 70, 225, 224), (66, 68, 224, 223), (64, 66, 223, 222), (62, 64, 222, 221), (235, 90, 252, 255), (237, 236, 256, 257), (90, 92, 253, 252), (94, 237, 257, 254), (76, 78, 229, 228), (74, 76, 228, 227), (61, 62, 221, 220, 251, 122), (106, 108, 110, 245, 244, 243), (253, 254, 257, 256), (252, 253, 256, 255), (122, 322, 324, 61), (64, 323, 262, 66), (62, 325, 323, 64), (120, 285, 322, 122), (118, 284, 285, 120), (116, 283, 284, 118), (114, 282, 283, 116), (112, 315, 282, 114), (110, 316, 315, 112), (108, 317, 316, 110), (106, 314, 317, 108), (104, 277, 314, 106), (102, 276, 277, 104), (100, 275, 276, 102), (98, 274, 275, 100), (96, 307, 274, 98), (94, 308, 307, 96), (92, 309, 308, 94), (90, 306, 309, 92), (88, 273, 306, 90), (86, 272, 273, 88), (84, 271, 272, 86), (82, 270, 271, 84), (80, 291, 270, 82), (78, 292, 291, 80), (76, 293, 292, 78), (74, 290, 293, 76), (72, 265, 290, 74), (70, 264, 265, 72), (68, 263, 264, 70), (66, 262, 263, 68), (61, 324, 325, 62), (17, 15, 287, 286), (19, 17, 286, 288), (21, 19, 288, 289), (15, 266, 290, 287), (269, 21, 289, 291), (268, 269, 291, 292), (267, 268, 292, 293), (266, 267, 293, 290), (300, 298, 294, 295), (295, 294, 296, 297), (297, 296, 299, 301), (15, 17, 294, 298), (267, 266, 300, 295), (269, 268, 297, 301), (266, 15, 298, 300), (17, 19, 296, 294), (273, 29, 716, 723), (35, 719, 717, 305), (303, 717, 716, 29), (45, 43, 311, 310), (47, 45, 310, 312), (49, 47, 312, 313), (43, 278, 314, 311), (281, 49, 313, 315), (280, 281, 315, 316), (279, 280, 316, 317), (278, 279, 317, 314), (3, 1, 319, 318), (5, 3, 318, 320), (1, 59, 321, 319), (59, 258, 322, 321), (261, 5, 320, 323), (258, 259, 324, 322), (260, 261, 323, 325), (259, 260, 325, 324), (327, 326, 328, 329), (329, 328, 330, 333), (332, 331, 326, 327), (59, 1, 326, 331), (1, 3, 328, 326), (260, 259, 327, 329), (259, 258, 332, 327), (258, 59, 331, 332), (719, 35, 274, 720), (340, 338, 334, 335), (335, 334, 336, 337), (337, 336, 339, 341), (43, 45, 334, 338), (279, 278, 340, 335), (281, 280, 337, 341), (278, 43, 338, 340), (45, 47, 336, 334), (188, 189, 343, 342), (190, 188, 342, 344), (191, 190, 344, 345), (192, 191, 345, 346), (193, 192, 346, 347), (194, 193, 347, 348), (195, 194, 348, 349), (196, 195, 349, 350), (197, 196, 350, 351), (198, 197, 351, 352), (199, 198, 352, 353), (200, 199, 353, 354), (201, 200, 354, 355), (202, 201, 355, 356), (203, 202, 356, 357), (204, 203, 357, 358), (205, 204, 358, 359), (206, 205, 359, 360), (207, 206, 360, 361), (208, 207, 361, 362), (209, 208, 362, 363), (210, 209, 363, 364), (211, 210, 364, 365), (212, 211, 365, 366), (213, 212, 366, 367), (214, 213, 367, 368), (215, 214, 368, 369), (216, 215, 369, 370), (217, 216, 370, 371), (218, 217, 371, 372), (219, 218, 372, 373), (189, 219, 373, 343), (375, 374, 376, 377, 378, 379, 380, 381, 382, 383, 384, 385, 386, 387, 388, 389, 390, 391, 392, 393, 394, 395, 396, 397, 398, 399, 400, 401, 402, 403, 404, 405), (213, 214, 400, 399), (200, 201, 387, 386), (214, 215, 401, 400), (201, 202, 388, 387), (189, 188, 374, 375), (215, 216, 402, 401), (202, 203, 389, 388), (188, 190, 376, 374), (216, 217, 403, 402), (203, 204, 390, 389), (190, 191, 377, 376), (217, 218, 404, 403), (204, 205, 391, 390), (191, 192, 378, 377), (218, 219, 405, 404), (205, 206, 392, 391), (192, 193, 379, 378), (219, 189, 375, 405), (206, 207, 393, 392), (193, 194, 380, 379), (207, 208, 394, 393), (194, 195, 381, 380), (208, 209, 395, 394), (195, 196, 382, 381), (209, 210, 396, 395), (196, 197, 383, 382), (210, 211, 397, 396), (197, 198, 384, 383), (211, 212, 398, 397), (198, 199, 385, 384), (212, 213, 399, 398), (660, 410, 412, 661), (661, 412, 414, 662), (662, 414, 416, 663), (663, 416, 685, 688), (422, 424, 697, 694), (424, 667, 699, 697), (666, 665, 693, 695), (689, 687, 426, 668), (668, 426, 428, 669), (669, 428, 430, 670), (670, 430, 432, 671), (671, 432, 701, 704), (705, 703, 438, 672), (672, 438, 440, 673), (673, 440, 442, 674), (674, 442, 444, 675), (675, 444, 709, 712), (450, 452, 729, 726), (452, 679, 731, 729), (678, 677, 725, 727), (713, 711, 454, 680), (680, 454, 456, 681), (681, 456, 458, 682), (682, 458, 460, 683), (683, 460, 719, 720), (721, 718, 410, 660), (526, 529, 406, 407), (530, 526, 407, 408), (532, 530, 408, 409), (534, 532, 409, 411), (536, 534, 411, 413), (538, 536, 413, 415), (540, 538, 415, 417), (542, 540, 417, 419), (544, 542, 419, 421), (546, 544, 421, 423), (548, 546, 423, 425), (550, 548, 425, 427), (552, 550, 427, 429), (554, 552, 429, 431), (556, 554, 431, 433), (558, 556, 433, 434), (560, 558, 434, 435), (562, 560, 435, 436), (564, 562, 436, 437), (566, 564, 437, 439), (568, 566, 439, 441), (570, 568, 441, 443), (572, 570, 443, 445), (574, 572, 445, 447), (576, 574, 447, 449), (578, 576, 449, 451), (580, 578, 451, 453), (582, 580, 453, 455), (584, 582, 455, 457), (586, 584, 457, 459), (588, 586, 459, 461), (529, 588, 461, 406), (407, 406, 461, 459, 457, 455, 453, 451, 449, 447, 445, 443, 441, 439, 437, 436, 435, 434, 433, 431, 429, 427, 425, 423, 421, 419, 417, 415, 413, 411, 409, 408), (622, 623, 465, 462), (623, 624, 467, 465), (624, 625, 469, 467), (625, 626, 471, 469), (626, 627, 473, 471), (627, 628, 475, 473), (628, 629, 477, 475), (629, 630, 479, 477), (630, 631, 481, 479), (631, 632, 483, 481), (632, 633, 485, 483), (633, 634, 487, 485), (634, 635, 489, 487), (635, 636, 491, 489), (636, 637, 493, 491), (637, 638, 495, 493), (638, 639, 497, 495), (639, 640, 499, 497), (640, 641, 501, 499), (641, 642, 503, 501), (642, 643, 505, 503), (643, 644, 507, 505), (644, 645, 509, 507), (645, 646, 511, 509), (646, 647, 513, 511), (647, 648, 515, 513), (648, 649, 517, 515), (649, 650, 519, 517), (650, 651, 521, 519), (651, 652, 523, 521), (652, 653, 525, 523), (653, 622, 462, 525), (475, 477, 739, 738), (717, 719, 589, 528), (528, 589, 588, 529), (719, 460, 587, 589), (589, 587, 586, 588), (460, 458, 585, 587), (587, 585, 584, 586), (458, 456, 583, 585), (585, 583, 582, 584), (456, 454, 581, 583), (583, 581, 580, 582), (454, 711, 579, 581), (581, 579, 578, 580), (711, 710, 577, 579), (579, 577, 576, 578), (710, 708, 575, 577), (577, 575, 574, 576), (708, 709, 573, 575), (575, 573, 572, 574), (709, 444, 571, 573), (573, 571, 570, 572), (444, 442, 569, 571), (571, 569, 568, 570), (442, 440, 567, 569), (569, 567, 566, 568), (440, 438, 565, 567), (567, 565, 564, 566), (438, 703, 563, 565), (565, 563, 562, 564), (703, 702, 561, 563), (563, 561, 560, 562), (702, 700, 559, 561), (561, 559, 558, 560), (700, 701, 557, 559), (559, 557, 556, 558), (701, 432, 555, 557), (557, 555, 554, 556), (432, 430, 553, 555), (555, 553, 552, 554), (430, 428, 551, 553), (553, 551, 550, 552), (428, 426, 549, 551), (551, 549, 548, 550), (426, 687, 547, 549), (549, 547, 546, 548), (687, 686, 545, 547), (547, 545, 544, 546), (686, 684, 543, 545), (545, 543, 542, 544), (684, 685, 541, 543), (543, 541, 540, 542), (685, 416, 539, 541), (541, 539, 538, 540), (416, 414, 537, 539), (539, 537, 536, 538), (414, 412, 535, 537), (537, 535, 534, 536), (412, 410, 533, 535), (535, 533, 532, 534), (410, 718, 531, 533), (533, 531, 530, 532), (718, 716, 527, 531), (531, 527, 526, 530), (716, 717, 528, 527), (527, 528, 529, 526), (601, 602, 776, 775), (493, 495, 748, 747), (511, 513, 757, 756), (467, 469, 735, 734), (485, 487, 744, 743), (503, 505, 753, 752), (521, 523, 762, 761), (477, 479, 740, 739), (495, 497, 749, 748), (513, 515, 758, 757), (469, 471, 736, 735), (487, 489, 745, 744), (505, 507, 754, 753), (523, 525, 763, 762), (479, 481, 741, 740), (497, 499, 750, 749), (515, 517, 759, 758), (525, 462, 733, 763), (471, 473, 737, 736), (489, 491, 746, 745), (507, 509, 755, 754), (462, 465, 732, 733), (481, 483, 742, 741), (499, 501, 751, 750), (517, 519, 760, 759), (473, 475, 738, 737), (491, 493, 747, 746), (509, 511, 756, 755), (465, 467, 734, 732), (483, 485, 743, 742), (501, 503, 752, 751), (519, 521, 761, 760), (522, 524, 653, 652), (520, 522, 652, 651), (518, 520, 651, 650), (516, 518, 650, 649), (514, 516, 649, 648), (512, 514, 648, 647), (506, 508, 645, 644), (504, 506, 644, 643), (502, 504, 643, 642), (500, 502, 642, 641), (498, 500, 641, 640), (496, 498, 640, 639), (494, 496, 656, 655), (638, 637, 657, 658), (490, 492, 637, 636), (488, 490, 636, 635), (486, 488, 635, 634), (484, 486, 634, 633), (482, 484, 633, 632), (480, 482, 632, 631), (474, 476, 629, 628), (472, 474, 628, 627), (470, 472, 627, 626), (468, 470, 626, 625), (466, 468, 625, 624), (464, 466, 624, 623), (637, 492, 654, 657), (639, 638, 658, 659), (492, 494, 655, 654), (496, 639, 659, 656), (478, 480, 631, 630), (476, 478, 630, 629), (463, 464, 623, 622, 653, 524), (508, 510, 512, 647, 646, 645), (655, 656, 659, 658), (654, 655, 658, 657), (524, 720, 722, 463), (466, 721, 660, 468), (464, 723, 721, 466), (522, 683, 720, 524), (520, 682, 683, 522), (518, 681, 682, 520), (516, 680, 681, 518), (514, 713, 680, 516), (512, 714, 713, 514), (510, 715, 714, 512), (508, 712, 715, 510), (506, 675, 712, 508), (504, 674, 675, 506), (502, 673, 674, 504), (500, 672, 673, 502), (498, 705, 672, 500), (496, 706, 705, 498), (494, 707, 706, 496), (492, 704, 707, 494), (490, 671, 704, 492), (488, 670, 671, 490), (486, 669, 670, 488), (484, 668, 669, 486), (482, 689, 668, 484), (480, 690, 689, 482), (478, 691, 690, 480), (476, 688, 691, 478), (474, 663, 688, 476), (472, 662, 663, 474), (470, 661, 662, 472), (468, 660, 661, 470), (463, 722, 723, 464), (420, 418, 685, 684), (422, 420, 684, 686), (424, 422, 686, 687), (418, 664, 688, 685), (667, 424, 687, 689), (666, 667, 689, 690), (665, 666, 690, 691), (664, 665, 691, 688), (698, 696, 692, 693), (693, 692, 694, 695), (695, 694, 697, 699), (418, 420, 692, 696), (665, 664, 698, 693), (667, 666, 695, 699), (664, 418, 696, 698), (420, 422, 694, 692), (448, 446, 709, 708), (450, 448, 708, 710), (452, 450, 710, 711), (446, 676, 712, 709), (679, 452, 711, 713), (678, 679, 713, 714), (677, 678, 714, 715), (676, 677, 715, 712), (700, 707, 704, 701), (730, 728, 724, 725), (725, 724, 726, 727), (727, 726, 729, 731), (446, 448, 724, 728), (677, 676, 730, 725), (679, 678, 727, 731), (676, 446, 728, 730), (448, 450, 726, 724), (590, 591, 733, 732), (592, 590, 732, 734), (593, 592, 734, 735), (594, 593, 735, 736), (595, 594, 736, 737), (596, 595, 737, 738), (597, 596, 738, 739), (598, 597, 739, 740), (599, 598, 740, 741), (600, 599, 741, 742), (601, 600, 742, 743), (602, 601, 743, 744), (603, 602, 744, 745), (604, 603, 745, 746), (605, 604, 746, 747), (606, 605, 747, 748), (607, 606, 748, 749), (608, 607, 749, 750), (609, 608, 750, 751), (610, 609, 751, 752), (611, 610, 752, 753), (612, 611, 753, 754), (613, 612, 754, 755), (614, 613, 755, 756), (615, 614, 756, 757), (616, 615, 757, 758), (617, 616, 758, 759), (618, 617, 759, 760), (619, 618, 760, 761), (620, 619, 761, 762), (621, 620, 762, 763), (591, 621, 763, 733), (765, 764, 766, 767, 768, 769, 770, 771, 772, 773, 774, 775, 776, 777, 778, 779, 780, 781, 782, 783, 784, 785, 786, 787, 788, 789, 790, 791, 792, 793, 794, 795), (615, 616, 790, 789), (602, 603, 777, 776), (616, 617, 791, 790), (603, 604, 778, 777), (591, 590, 764, 765), (617, 618, 792, 791), (604, 605, 779, 778), (590, 592, 766, 764), (618, 619, 793, 792), (605, 606, 780, 779), (592, 593, 767, 766), (619, 620, 794, 793), (606, 607, 781, 780), (593, 594, 768, 767), (620, 621, 795, 794), (607, 608, 782, 781), (594, 595, 769, 768), (621, 591, 765, 795), (608, 609, 783, 782), (595, 596, 770, 769), (609, 610, 784, 783), (596, 597, 771, 770), (610, 611, 785, 784), (597, 598, 772, 771), (611, 612, 786, 785), (598, 599, 773, 772), (612, 613, 787, 786), (599, 600, 774, 773), (613, 614, 788, 787), (600, 601, 775, 774), (614, 615, 789, 788), (702, 706, 707, 700), (703, 705, 706, 702), (718, 721, 723, 716), (304, 305, 717), (302, 304, 717), (303, 302, 717), (720, 274, 273, 723)])
me_cylinder.polygons.foreach_set('material_index', [0, 0, 0, 0, 0, 0, 0, 0, 0, 0, 0, 0, 0, 0, 0, 0, 0, 0, 0, 0, 0, 0, 0, 0, 0, 0, 0, 0, 0, 0, 0, 0, 0, 0, 0, 0, 0, 0, 0, 0, 0, 0, 0, 0, 0, 0, 0, 0, 0, 0, 0, 0, 0, 0, 0, 0, 0, 0, 0, 0, 0, 0, 0, 0, 0, 0, 0, 0, 0, 0, 0, 0, 0, 0, 0, 0, 0, 0, 0, 0, 0, 0, 0, 0, 0, 0, 0, 0, 0, 0, 0, 0, 0, 0, 0, 0, 0, 0, 0, 0, 0, 0, 0, 0, 0, 0, 0, 0, 0, 0, 0, 0, 0, 0, 0, 0, 0, 0, 0, 0, 0, 0, 0, 0, 0, 0, 0, 0, 0, 0, 0, 0, 0, 0, 0, 0, 0, 0, 0, 0, 0, 0, 0, 0, 0, 0, 0, 0, 0, 0, 0, 0, 0, 0, 0, 0, 0, 0, 0, 0, 0, 0, 0, 0, 0, 0, 0, 0, 0, 0, 0, 0, 0, 0, 0, 0, 0, 0, 0, 0, 0, 0, 0, 0, 0, 0, 0, 0, 0, 0, 0, 0, 0, 0, 0, 0, 0, 0, 0, 0, 0, 0, 0, 0, 0, 0, 0, 0, 0, 0, 0, 0, 0, 0, 0, 0, 0, 0, 0, 0, 0, 0, 0, 0, 0, 0, 0, 0, 0, 0, 0, 0, 0, 0, 0, 0, 0, 0, 0, 0, 0, 0, 0, 0, 0, 0, 0, 0, 0, 0, 0, 0, 0, 0, 0, 0, 0, 0, 0, 0, 0, 0, 0, 0, 0, 0, 0, 0, 0, 0, 0, 0, 0, 0, 0, 0, 0, 0, 0, 0, 0, 0, 0, 0, 0, 0, 0, 0, 0, 0, 0, 0, 0, 0, 0, 0, 0, 0, 0, 0, 0, 0, 0, 0, 0, 0, 0, 0, 0, 0, 0, 0, 0, 0, 0, 0, 0, 0, 0, 0, 0, 0, 0, 0, 0, 0, 0, 0, 0, 0, 0, 0, 0, 0, 0, 0, 0, 0, 0, 0, 0, 0, 0, 0, 0, 0, 0, 0, 0, 0, 0, 0, 0, 0, 0, 0, 0, 0, 0, 0, 0, 0, 0, 0, 0, 0, 0, 0, 0, 0, 0, 0, 0, 1, 1, 1, 1, 1, 1, 1, 1, 1, 1, 1, 1, 1, 1, 1, 1, 1, 1, 1, 1, 1, 1, 1, 1, 1, 1, 1, 1, 1, 1, 1, 1, 1, 1, 1, 1, 1, 1, 1, 1, 1, 1, 1, 1, 1, 1, 1, 1, 1, 1, 1, 1, 1, 1, 1, 1, 1, 1, 1, 1, 1, 1, 1, 1, 1, 1, 1, 1, 1, 1, 1, 1, 1, 1, 1, 1, 1, 1, 1, 1, 1, 1, 1, 1, 1, 1, 1, 1, 1, 1, 1, 1, 1, 1, 1, 1, 1, 1, 1, 1, 1, 1, 1, 1, 1, 1, 1, 1, 1, 1, 1, 1, 1, 1, 1, 1, 1, 1, 1, 1, 1, 1, 1, 1, 1, 1, 1, 1, 1, 1, 1, 1, 1, 1, 1, 1, 1, 1, 1, 1, 1, 1, 1, 1, 1, 1, 1, 1, 1, 1, 1, 1, 1, 1, 1, 1, 1, 1, 1, 1, 1, 1, 1, 1, 1, 1, 1, 1, 1, 1, 1, 1, 1, 1, 1, 1, 1, 1, 1, 1, 1, 1, 1, 1, 1, 1, 1, 1, 1, 1, 1, 1, 1, 1, 1, 1, 1, 1, 1, 1, 1, 1, 1, 1, 1, 1, 1, 1, 1, 1, 1, 1, 1, 1, 1, 1, 1, 1, 1, 1, 1, 1, 1, 1, 1, 1, 1, 1, 1, 1, 1, 1, 1, 1, 1, 1, 1, 1, 1, 1, 1, 1, 1, 1, 1, 1, 1, 1, 1, 1, 1, 1, 1, 1, 1, 1, 1, 1, 1, 1, 1, 1, 1, 1, 1, 1, 1, 1, 1, 1, 1, 1, 1, 1, 1, 1, 1, 1, 1, 1, 1, 1, 1, 1, 1, 1, 1, 1, 1, 1, 1, 1, 1, 1, 1, 1, 1, 1, 1, 1, 1, 1, 1, 1, 1, 1, 1, 1, 1, 1, 1, 1, 1, 1, 1, 1, 1, 1, 1, 1, 1, 1, 1, 1, 1, 1, 1, 1, 1, 1, 1, 1, 1, 1, 1, 1, 1, 1, 1, 1, 1, 1, 1, 1, 1, 1, 1, 1, 1, 1, 1, 1, 1, 1, 1, 1, 0, 0, 0, 0])
_uv = me_cylinder.uv_layers.new(name='UVMap')
_uv.uv.foreach_set('vector', [0.5009, 0.6066, 0.5009, 0.6063, 0.5009, 0.6063, 0.5009, 0.6066, 0.5008, 0.6062, 0.5008, 0.6066, 0.5008, 0.6066, 0.5008, 0.6062, 0.5008, 0.6062, 0.5008, 0.6066, 0.5007, 0.6066, 0.5007, 0.6062, 0.5007, 0.6062, 0.5007, 0.6066, 0.5006, 0.6066, 0.5006, 0.6062, 0.5006, 0.6062, 0.5006, 0.6066, 0.5006, 0.6066, 0.5006, 0.6062, 0.5004, 0.6066, 0.5004, 0.6066, 0.5004, 0.6066, 0.5004, 0.6066, 0.5004, 0.6066, 0.5004, 0.6063, 0.5004, 0.6063, 0.5004, 0.6066, 0.5004, 0.6063, 0.5005, 0.6063, 0.5005, 0.6063, 0.5004, 0.6063, 0.5004, 0.6062, 0.5004, 0.6066, 0.5003, 0.6066, 0.5003, 0.6062, 0.5003, 0.6062, 0.5003, 0.6066, 0.5002, 0.6066, 0.5002, 0.6062, 0.5002, 0.6062, 0.5002, 0.6066, 0.5002, 0.6066, 0.5002, 0.6062, 0.5002, 0.6062, 0.5002, 0.6066, 0.5001, 0.6066, 0.5001, 0.6062, 0.4998, 0.6062, 0.4998, 0.6066, 0.4998, 0.6066, 0.4998, 0.6062, 0.4998, 0.6062, 0.4998, 0.6066, 0.4997, 0.6066, 0.4997, 0.6062, 0.4997, 0.6062, 0.4997, 0.6066, 0.4996, 0.6066, 0.4996, 0.6062, 0.4996, 0.6062, 0.4996, 0.6066, 0.4996, 0.6066, 0.4996, 0.6062, 0.4994, 0.6066, 0.4994, 0.6066, 0.4994, 0.6066, 0.4994, 0.6066, 0.4994, 0.6066, 0.4994, 0.6063, 0.4994, 0.6063, 0.4994, 0.6066, 0.4994, 0.6063, 0.4995, 0.6063, 0.4995, 0.6063, 0.4994, 0.6063, 0.4994, 0.6062, 0.4994, 0.6066, 0.4993, 0.6066, 0.4993, 0.6062, 0.4993, 0.6062, 0.4993, 0.6066, 0.4992, 0.6066, 0.4992, 0.6062, 0.4992, 0.6062, 0.4992, 0.6066, 0.4992, 0.6066, 0.4992, 0.6062, 0.4992, 0.6062, 0.4992, 0.6066, 0.4991, 0.6066, 0.4991, 0.6062, 0.4991, 0.6062, 0.4991, 0.6066, 0.4991, 0.6066, 0.4991, 0.6062, 0.5009, 0.6063, 0.5009, 0.6063, 0.5009, 0.6063, 0.5009, 0.6063, 0.5009, 0.6062, 0.5009, 0.6066, 0.5008, 0.6066, 0.5008, 0.6062, 0.5009, 0.6066, 0.5009, 0.6066, 0.5009, 0.6066, 0.5009, 0.6066, 0.626, 0.9847, 0.626, 0.9847, 0.626, 0.9848, 0.626, 0.9848, 0.6259, 0.9847, 0.6259, 0.9847, 0.6259, 0.9848, 0.6259, 0.9848, 0.6258, 0.9847, 0.6259, 0.9847, 0.6258, 0.9848, 0.6258, 0.9848, 0.6258, 0.9847, 0.6258, 0.9847, 0.6258, 0.9848, 0.6258, 0.9848, 0.6257, 0.9847, 0.6257, 0.9847, 0.6257, 0.9848, 0.6257, 0.9848, 0.6256, 0.9847, 0.6257, 0.9847, 0.6257, 0.9848, 0.6257, 0.9848, 0.6256, 0.9847, 0.6256, 0.9847, 0.6256, 0.9848, 0.6256, 0.9848, 0.6255, 0.9847, 0.6255, 0.9847, 0.6255, 0.9848, 0.6255, 0.9848, 0.6255, 0.9847, 0.6255, 0.9847, 0.6255, 0.9848, 0.6255, 0.9848, 0.6254, 0.9847, 0.6254, 0.9847, 0.6254, 0.9848, 0.6254, 0.9848, 0.6253, 0.9847, 0.6254, 0.9847, 0.6253, 0.9848, 0.6253, 0.9848, 0.6253, 0.9847, 0.6253, 0.9847, 0.6253, 0.9848, 0.6253, 0.9848, 0.6252, 0.9847, 0.6252, 0.9847, 0.6252, 0.9848, 0.6252, 0.9848, 0.6251, 0.9847, 0.6252, 0.9847, 0.6252, 0.9848, 0.6252, 0.9848, 0.6251, 0.9847, 0.6251, 0.9847, 0.6251, 0.9848, 0.6251, 0.9848, 0.625, 0.9847, 0.625, 0.9847, 0.625, 0.9848, 0.625, 0.9848, 0.625, 0.9847, 0.625, 0.9847, 0.625, 0.9848, 0.625, 0.9848, 0.6249, 0.9847, 0.6249, 0.9847, 0.6249, 0.9848, 0.6249, 0.9848, 0.6248, 0.9847, 0.6249, 0.9847, 0.6248, 0.9848, 0.6248, 0.9848, 0.6248, 0.9847, 0.6248, 0.9847, 0.6248, 0.9848, 0.6248, 0.9848, 0.6247, 0.9847, 0.6247, 0.9847, 0.6247, 0.9848, 0.6247, 0.9848, 0.6246, 0.9847, 0.6247, 0.9847, 0.6247, 0.9848, 0.6247, 0.9848, 0.6246, 0.9847, 0.6246, 0.9847, 0.6246, 0.9848, 0.6246, 0.9848, 0.6245, 0.9847, 0.6245, 0.9847, 0.6245, 0.9848, 0.6245, 0.9848, 0.6245, 0.9847, 0.6245, 0.9847, 0.6245, 0.9848, 0.6245, 0.9848, 0.6244, 0.9847, 0.6244, 0.9847, 0.6244, 0.9848, 0.6244, 0.9848, 0.6243, 0.9847, 0.6244, 0.9847, 0.6243, 0.9848, 0.6243, 0.9848, 0.6243, 0.9847, 0.6243, 0.9847, 0.6243, 0.9848, 0.6243, 0.9848, 0.6242, 0.9847, 0.6242, 0.9847, 0.6242, 0.9848, 0.6242, 0.9848, 0.6241, 0.9847, 0.6242, 0.9847, 0.6242, 0.9848, 0.6242, 0.9848, 0.6241, 0.9847, 0.6241, 0.9847, 0.6241, 0.9848, 0.6241, 0.9848, 0.624, 0.9847, 0.624, 0.9847, 0.624, 0.9848, 0.624, 0.9848, 0.6245, 0.9833, 0.6245, 0.9833, 0.6245, 0.9833, 0.6245, 0.9833, 0.6245, 0.9833, 0.6245, 0.9833, 0.6245, 0.9833, 0.6245, 0.9833, 0.6245, 0.9833, 0.6245, 0.9833, 0.6245, 0.9833, 0.6245, 0.9833, 0.6245, 0.9833, 0.6245, 0.9833, 0.6245, 0.9833, 0.6245, 0.9833, 0.6245, 0.9833, 0.6245, 0.9833, 0.6245, 0.9833, 0.6245, 0.9833, 0.6245, 0.9833, 0.6245, 0.9833, 0.6245, 0.9833, 0.6245, 0.9833, 0.6245, 0.9833, 0.6245, 0.9833, 0.6245, 0.9833, 0.6245, 0.9833, 0.6245, 0.9833, 0.6245, 0.9833, 0.6245, 0.9833, 0.6245, 0.9833, 0.5635, 0.01369, 0.5634, 0.01369, 0.5635, 0.0136, 0.5635, 0.0136, 0.5634, 0.01369, 0.5634, 0.01369, 0.5634, 0.0136, 0.5634, 0.0136, 0.5634, 0.01369, 0.5633, 0.01369, 0.5633, 0.0136, 0.5634, 0.0136, 0.5633, 0.01369, 0.5633, 0.01369, 0.5633, 0.0136, 0.5633, 0.0136, 0.5632, 0.01369, 0.5632, 0.01369, 0.5632, 0.0136, 0.5632, 0.0136, 0.5632, 0.01369, 0.5631, 0.01369, 0.5631, 0.0136, 0.5632, 0.0136, 0.5631, 0.01369, 0.5631, 0.01369, 0.5631, 0.0136, 0.5631, 0.0136, 0.5631, 0.01369, 0.563, 0.01369, 0.563, 0.0136, 0.563, 0.0136, 0.563, 0.01369, 0.5629, 0.01369, 0.563, 0.0136, 0.563, 0.0136, 0.5629, 0.01369, 0.5629, 0.01369, 0.5629, 0.0136, 0.5629, 0.0136, 0.5629, 0.01369, 0.5628, 0.01369, 0.5628, 0.0136, 0.5629, 0.0136, 0.5628, 0.01369, 0.5628, 0.01369, 0.5628, 0.0136, 0.5628, 0.0136, 0.5627, 0.01369, 0.5627, 0.01369, 0.5627, 0.0136, 0.5627, 0.0136, 0.5627, 0.01369, 0.5626, 0.01369, 0.5626, 0.0136, 0.5627, 0.0136, 0.5626, 0.01369, 0.5626, 0.01369, 0.5626, 0.0136, 0.5626, 0.0136, 0.5626, 0.01369, 0.5625, 0.01369, 0.5625, 0.0136, 0.5625, 0.0136, 0.5625, 0.01369, 0.5624, 0.01369, 0.5625, 0.0136, 0.5625, 0.0136, 0.5624, 0.01369, 0.5624, 0.01369, 0.5624, 0.0136, 0.5624, 0.0136, 0.5624, 0.01369, 0.5623, 0.01369, 0.5623, 0.0136, 0.5624, 0.0136, 0.5623, 0.01369, 0.5623, 0.01369, 0.5623, 0.0136, 0.5623, 0.0136, 0.5622, 0.01369, 0.5622, 0.01369, 0.5622, 0.0136, 0.5622, 0.0136, 0.5622, 0.01369, 0.5621, 0.01369, 0.5621, 0.0136, 0.5622, 0.0136, 0.5621, 0.01369, 0.5621, 0.01369, 0.5621, 0.0136, 0.5621, 0.0136, 0.5621, 0.01369, 0.562, 0.01369, 0.562, 0.0136, 0.562, 0.0136, 0.562, 0.01369, 0.5619, 0.01369, 0.562, 0.0136, 0.562, 0.0136, 0.5619, 0.01369, 0.5619, 0.01369, 0.5619, 0.0136, 0.5619, 0.0136, 0.5619, 0.01369, 0.5618, 0.01369, 0.5618, 0.0136, 0.5619, 0.0136, 0.5618, 0.01369, 0.5618, 0.01369, 0.5618, 0.0136, 0.5618, 0.0136, 0.5617, 0.01369, 0.5617, 0.01369, 0.5617, 0.0136, 0.5617, 0.0136, 0.5617, 0.01369, 0.5616, 0.01369, 0.5616, 0.0136, 0.5617, 0.0136, 0.5616, 0.01369, 0.5616, 0.01369, 0.5616, 0.0136, 0.5616, 0.0136, 0.5616, 0.01369, 0.5615, 0.01369, 0.5615, 0.0136, 0.5615, 0.0136, 0.6881, 0.9645, 0.6881, 0.9645, 0.6881, 0.9645, 0.6881, 0.9645, 0.5615, 0.01435, 0.5616, 0.01435, 0.5616, 0.01443, 0.5615, 0.01443, 0.624, 0.9847, 0.6241, 0.9847, 0.624, 0.9847, 0.624, 0.9847, 0.5616, 0.01435, 0.5616, 0.01435, 0.5616, 0.01443, 0.5616, 0.01443, 0.6241, 0.9847, 0.6241, 0.9847, 0.6241, 0.9847, 0.6241, 0.9847, 0.5616, 0.01435, 0.5617, 0.01435, 0.5617, 0.01443, 0.5616, 0.01443, 0.6241, 0.9847, 0.6242, 0.9847, 0.6242, 0.9847, 0.6241, 0.9847, 0.5617, 0.01435, 0.5617, 0.01435, 0.5617, 0.01443, 0.5617, 0.01443, 0.6242, 0.9847, 0.6242, 0.9847, 0.6242, 0.9847, 0.6242, 0.9847, 0.5617, 0.01435, 0.5618, 0.01435, 0.5618, 0.01443, 0.5618, 0.01443, 0.6243, 0.9847, 0.6243, 0.9847, 0.6243, 0.9847, 0.6243, 0.9847, 0.5618, 0.01435, 0.5619, 0.01435, 0.5619, 0.01443, 0.5618, 0.01443, 0.6243, 0.9847, 0.6244, 0.9847, 0.6244, 0.9847, 0.6243, 0.9847, 0.5619, 0.01435, 0.5619, 0.01435, 0.5619, 0.01443, 0.5619, 0.01443, 0.6244, 0.9847, 0.6244, 0.9847, 0.6244, 0.9847, 0.6244, 0.9847, 0.5619, 0.01435, 0.562, 0.01435, 0.562, 0.01443, 0.5619, 0.01443, 0.6244, 0.9847, 0.6245, 0.9847, 0.6245, 0.9847, 0.6245, 0.9847, 0.562, 0.01435, 0.5621, 0.01435, 0.5621, 0.01443, 0.562, 0.01443, 0.6245, 0.9847, 0.6246, 0.9847, 0.6245, 0.9847, 0.6245, 0.9847, 0.5621, 0.01435, 0.5621, 0.01435, 0.5621, 0.01443, 0.5621, 0.01443, 0.6246, 0.9847, 0.6246, 0.9847, 0.6246, 0.9847, 0.6246, 0.9847, 0.5621, 0.01435, 0.5622, 0.01435, 0.5622, 0.01443, 0.5621, 0.01443, 0.6246, 0.9847, 0.6247, 0.9847, 0.6247, 0.9847, 0.6246, 0.9847, 0.5622, 0.01435, 0.5623, 0.01435, 0.5622, 0.01443, 0.5622, 0.01443, 0.6247, 0.9847, 0.6247, 0.9847, 0.6247, 0.9847, 0.6247, 0.9847, 0.5623, 0.01435, 0.5623, 0.01435, 0.5623, 0.01443, 0.5623, 0.01443, 0.6248, 0.9847, 0.6248, 0.9847, 0.6248, 0.9847, 0.6248, 0.9847, 0.5623, 0.01435, 0.5624, 0.01435, 0.5624, 0.01443, 0.5623, 0.01443, 0.6248, 0.9847, 0.6249, 0.9847, 0.6249, 0.9847, 0.6248, 0.9847, 0.5624, 0.01435, 0.5624, 0.01435, 0.5624, 0.01443, 0.5624, 0.01443, 0.6249, 0.9847, 0.6249, 0.9847, 0.6249, 0.9847, 0.6249, 0.9847, 0.5624, 0.01435, 0.5625, 0.01435, 0.5625, 0.01443, 0.5624, 0.01443, 0.6249, 0.9847, 0.625, 0.9847, 0.625, 0.9847, 0.625, 0.9847, 0.5625, 0.01435, 0.5626, 0.01435, 0.5626, 0.01443, 0.5625, 0.01443, 0.625, 0.9847, 0.6251, 0.9847, 0.625, 0.9847, 0.625, 0.9847, 0.5626, 0.01435, 0.5626, 0.01435, 0.5626, 0.01443, 0.5626, 0.01443, 0.6251, 0.9847, 0.6251, 0.9847, 0.6251, 0.9847, 0.6251, 0.9847, 0.5626, 0.01435, 0.5627, 0.01435, 0.5627, 0.01443, 0.5626, 0.01443, 0.6251, 0.9847, 0.6252, 0.9847, 0.6252, 0.9847, 0.6251, 0.9847, 0.5627, 0.01435, 0.5627, 0.01435, 0.5627, 0.01443, 0.5627, 0.01443, 0.6252, 0.9847, 0.6252, 0.9847, 0.6252, 0.9847, 0.6252, 0.9847, 0.5627, 0.01435, 0.5628, 0.01435, 0.5628, 0.01443, 0.5628, 0.01443, 0.6253, 0.9847, 0.6253, 0.9847, 0.6253, 0.9847, 0.6253, 0.9847, 0.5628, 0.01435, 0.5629, 0.01435, 0.5629, 0.01443, 0.5628, 0.01443, 0.6253, 0.9847, 0.6254, 0.9847, 0.6254, 0.9847, 0.6253, 0.9847, 0.5629, 0.01435, 0.5629, 0.01435, 0.5629, 0.01443, 0.5629, 0.01443, 0.6254, 0.9847, 0.6254, 0.9847, 0.6254, 0.9847, 0.6254, 0.9847, 0.5629, 0.01435, 0.563, 0.01435, 0.563, 0.01443, 0.5629, 0.01443, 0.6254, 0.9847, 0.6255, 0.9847, 0.6255, 0.9847, 0.6255, 0.9847, 0.563, 0.01435, 0.5631, 0.01435, 0.5631, 0.01443, 0.563, 0.01443, 0.6255, 0.9847, 0.6256, 0.9847, 0.6255, 0.9847, 0.6255, 0.9847, 0.5631, 0.01435, 0.5631, 0.01435, 0.5631, 0.01443, 0.5631, 0.01443, 0.6256, 0.9847, 0.6256, 0.9847, 0.6256, 0.9847, 0.6256, 0.9847, 0.5631, 0.01435, 0.5632, 0.01435, 0.5632, 0.01443, 0.5631, 0.01443, 0.6256, 0.9847, 0.6257, 0.9847, 0.6257, 0.9847, 0.6256, 0.9847, 0.5632, 0.01435, 0.5633, 0.01435, 0.5632, 0.01443, 0.5632, 0.01443, 0.6257, 0.9847, 0.6257, 0.9847, 0.6257, 0.9847, 0.6257, 0.9847, 0.5633, 0.01435, 0.5633, 0.01435, 0.5633, 0.01443, 0.5633, 0.01443, 0.6258, 0.9847, 0.6258, 0.9847, 0.6258, 0.9847, 0.6258, 0.9847, 0.5633, 0.01435, 0.5634, 0.01435, 0.5634, 0.01443, 0.5633, 0.01443, 0.6258, 0.9847, 0.6259, 0.9847, 0.6259, 0.9847, 0.6258, 0.9847, 0.5634, 0.01435, 0.5634, 0.01435, 0.5634, 0.01443, 0.5634, 0.01443, 0.6259, 0.9847, 0.6259, 0.9847, 0.6259, 0.9847, 0.6259, 0.9847, 0.5634, 0.01435, 0.5635, 0.01435, 0.5635, 0.01443, 0.5634, 0.01443, 0.6259, 0.9847, 0.626, 0.9847, 0.626, 0.9847, 0.626, 0.9847, 0.6881, 0.9639, 0.6881, 0.9639, 0.6881, 0.9639, 0.6881, 0.9639, 0.6875, 0.9645, 0.6875, 0.9645, 0.6875, 0.9645, 0.6875, 0.9645, 0.687, 0.9645, 0.687, 0.9645, 0.687, 0.9645, 0.687, 0.9645, 0.6884, 0.9645, 0.6883, 0.9645, 0.6883, 0.9645, 0.6884, 0.9645, 0.6878, 0.9645, 0.6878, 0.9645, 0.6878, 0.9645, 0.6878, 0.9645, 0.6872, 0.9645, 0.6872, 0.9645, 0.6872, 0.9645, 0.6872, 0.9645, 0.6867, 0.9645, 0.6866, 0.9645, 0.6866, 0.9645, 0.6867, 0.9645, 0.688, 0.9645, 0.688, 0.9645, 0.688, 0.9645, 0.688, 0.9645, 0.6875, 0.9645, 0.6875, 0.9645, 0.6875, 0.9645, 0.6875, 0.9645, 0.6869, 0.9645, 0.6869, 0.9645, 0.6869, 0.9645, 0.6869, 0.9645, 0.6883, 0.9645, 0.6883, 0.9645, 0.6883, 0.9645, 0.6883, 0.9645, 0.6877, 0.9645, 0.6877, 0.9645, 0.6877, 0.9645, 0.6877, 0.9645, 0.6872, 0.9645, 0.6871, 0.9645, 0.6871, 0.9645, 0.6872, 0.9645, 0.6866, 0.9645, 0.6866, 0.9645, 0.6866, 0.9645, 0.6866, 0.9645, 0.688, 0.9645, 0.688, 0.9645, 0.688, 0.9645, 0.688, 0.9645, 0.6874, 0.9645, 0.6874, 0.9645, 0.6874, 0.9645, 0.6874, 0.9645, 0.6869, 0.9645, 0.6868, 0.9645, 0.6868, 0.9645, 0.6869, 0.9645, 0.6865, 0.9645, 0.6865, 0.9645, 0.6865, 0.9645, 0.6865, 0.9645, 0.6882, 0.9645, 0.6882, 0.9645, 0.6882, 0.9645, 0.6882, 0.9645, 0.6877, 0.9645, 0.6876, 0.9645, 0.6876, 0.9645, 0.6877, 0.9645, 0.6871, 0.9645, 0.6871, 0.9645, 0.6871, 0.9645, 0.6871, 0.9645, 0.6885, 0.9645, 0.6885, 0.9645, 0.6885, 0.9645, 0.6885, 0.9645, 0.6879, 0.9645, 0.6879, 0.9645, 0.6879, 0.9645, 0.6879, 0.9645, 0.6874, 0.9645, 0.6873, 0.9645, 0.6873, 0.9645, 0.6874, 0.9645, 0.6868, 0.9645, 0.6868, 0.9645, 0.6868, 0.9645, 0.6868, 0.9645, 0.6882, 0.9645, 0.6881, 0.9645, 0.6881, 0.9645, 0.6882, 0.9645, 0.6876, 0.9645, 0.6876, 0.9645, 0.6876, 0.9645, 0.6876, 0.9645, 0.687, 0.9645, 0.687, 0.9645, 0.687, 0.9645, 0.687, 0.9645, 0.6884, 0.9645, 0.6884, 0.9645, 0.6884, 0.9645, 0.6884, 0.9645, 0.6879, 0.9645, 0.6878, 0.9645, 0.6878, 0.9645, 0.6879, 0.9645, 0.6873, 0.9645, 0.6873, 0.9645, 0.6873, 0.9645, 0.6873, 0.9645, 0.6867, 0.9645, 0.6867, 0.9645, 0.6867, 0.9645, 0.6867, 0.9645, 0.5616, 0.01374, 0.5616, 0.01374, 0.5616, 0.01369, 0.5616, 0.01369, 0.5617, 0.01374, 0.5616, 0.01374, 0.5616, 0.01369, 0.5617, 0.01369, 0.5617, 0.01374, 0.5617, 0.01374, 0.5617, 0.01369, 0.5617, 0.01369, 0.5618, 0.01374, 0.5617, 0.01374, 0.5618, 0.01369, 0.5618, 0.01369, 0.5619, 0.01374, 0.5618, 0.01374, 0.5618, 0.01369, 0.5619, 0.01369, 0.5619, 0.01374, 0.5619, 0.01374, 0.5619, 0.01369, 0.5619, 0.01369, 0.5621, 0.01374, 0.5621, 0.01374, 0.5621, 0.01369, 0.5621, 0.01369, 0.5622, 0.01374, 0.5621, 0.01374, 0.5621, 0.01369, 0.5622, 0.01369, 0.5623, 0.01374, 0.5622, 0.01374, 0.5622, 0.01369, 0.5622, 0.01369, 0.5623, 0.01374, 0.5623, 0.01374, 0.5623, 0.01369, 0.5623, 0.01369, 0.5624, 0.01374, 0.5623, 0.01374, 0.5623, 0.01369, 0.5624, 0.01369, 0.5624, 0.01374, 0.5624, 0.01374, 0.5624, 0.01369, 0.5624, 0.01369, 0.5625, 0.01374, 0.5624, 0.01374, 0.5624, 0.01374, 0.5625, 0.01374, 0.5625, 0.01369, 0.5626, 0.01369, 0.5626, 0.01369, 0.5625, 0.01369, 0.5626, 0.01374, 0.5626, 0.01374, 0.5626, 0.01369, 0.5626, 0.01369, 0.5627, 0.01374, 0.5626, 0.01374, 0.5626, 0.01369, 0.5627, 0.01369, 0.5627, 0.01374, 0.5627, 0.01374, 0.5627, 0.01369, 0.5627, 0.01369, 0.5628, 0.01374, 0.5627, 0.01374, 0.5628, 0.01369, 0.5628, 0.01369, 0.5629, 0.01374, 0.5628, 0.01374, 0.5628, 0.01369, 0.5629, 0.01369, 0.5629, 0.01374, 0.5629, 0.01374, 0.5629, 0.01369, 0.5629, 0.01369, 0.5631, 0.01374, 0.5631, 0.01374, 0.5631, 0.01369, 0.5631, 0.01369, 0.5632, 0.01374, 0.5631, 0.01374, 0.5631, 0.01369, 0.5632, 0.01369, 0.5633, 0.01374, 0.5632, 0.01374, 0.5632, 0.01369, 0.5632, 0.01369, 0.5633, 0.01374, 0.5633, 0.01374, 0.5633, 0.01369, 0.5633, 0.01369, 0.5634, 0.01374, 0.5633, 0.01374, 0.5633, 0.01369, 0.5634, 0.01369, 0.5634, 0.01374, 0.5634, 0.01374, 0.5634, 0.01369, 0.5634, 0.01369, 0.5626, 0.01369, 0.5626, 0.01374, 0.5626, 0.01374, 0.5626, 0.01369, 0.5624, 0.01369, 0.5625, 0.01369, 0.5625, 0.01369, 0.5624, 0.01369, 0.5626, 0.01374, 0.5625, 0.01374, 0.5625, 0.01374, 0.5626, 0.01374, 0.5624, 0.01374, 0.5624, 0.01369, 0.5624, 0.01369, 0.5624, 0.01374, 0.563, 0.01374, 0.5629, 0.01374, 0.5629, 0.01369, 0.563, 0.01369, 0.5631, 0.01374, 0.563, 0.01374, 0.563, 0.01369, 0.5631, 0.01369, 0.5615, 0.01374, 0.5634, 0.01374, 0.5634, 0.01369, 0.5615, 0.01369, 0.5616, 0.01369, 0.5616, 0.01374, 0.5621, 0.01374, 0.562, 0.01374, 0.5619, 0.01374, 0.5619, 0.01369, 0.562, 0.01369, 0.5621, 0.01369, 0.5625, 0.01374, 0.5624, 0.01374, 0.5624, 0.01369, 0.5625, 0.01369, 0.5626, 0.01374, 0.5625, 0.01374, 0.5625, 0.01369, 0.5626, 0.01369, 0.5616, 0.01374, 0.5616, 0.01396, 0.5615, 0.01396, 0.5615, 0.01374, 0.5634, 0.01374, 0.5634, 0.01396, 0.5633, 0.01396, 0.5633, 0.01374, 0.5634, 0.01374, 0.5634, 0.01396, 0.5634, 0.01396, 0.5634, 0.01374, 0.5616, 0.01374, 0.5616, 0.01396, 0.5616, 0.01396, 0.5616, 0.01374, 0.5617, 0.01374, 0.5617, 0.01396, 0.5616, 0.01396, 0.5616, 0.01374, 0.5617, 0.01374, 0.5617, 0.01396, 0.5617, 0.01396, 0.5617, 0.01374, 0.5618, 0.01374, 0.5618, 0.01396, 0.5617, 0.01396, 0.5617, 0.01374, 0.5619, 0.01374, 0.5619, 0.01396, 0.5618, 0.01396, 0.5618, 0.01374, 0.5619, 0.01374, 0.5619, 0.01396, 0.5619, 0.01396, 0.5619, 0.01374, 0.562, 0.01374, 0.562, 0.01396, 0.5619, 0.01396, 0.5619, 0.01374, 0.5621, 0.01374, 0.5621, 0.01396, 0.562, 0.01396, 0.562, 0.01374, 0.5621, 0.01374, 0.5621, 0.01396, 0.5621, 0.01396, 0.5621, 0.01374, 0.5622, 0.01374, 0.5622, 0.01396, 0.5621, 0.01396, 0.5621, 0.01374, 0.5623, 0.01374, 0.5623, 0.01396, 0.5622, 0.01396, 0.5622, 0.01374, 0.5623, 0.01374, 0.5623, 0.01396, 0.5623, 0.01396, 0.5623, 0.01374, 0.5624, 0.01374, 0.5624, 0.01396, 0.5623, 0.01396, 0.5623, 0.01374, 0.5624, 0.01374, 0.5624, 0.01396, 0.5624, 0.01396, 0.5624, 0.01374, 0.5625, 0.01374, 0.5625, 0.01396, 0.5624, 0.01396, 0.5624, 0.01374, 0.5626, 0.01374, 0.5626, 0.01396, 0.5625, 0.01396, 0.5625, 0.01374, 0.5626, 0.01374, 0.5626, 0.01396, 0.5626, 0.01396, 0.5626, 0.01374, 0.5627, 0.01374, 0.5627, 0.01396, 0.5626, 0.01396, 0.5626, 0.01374, 0.5627, 0.01374, 0.5627, 0.01396, 0.5627, 0.01396, 0.5627, 0.01374, 0.5628, 0.01374, 0.5628, 0.01396, 0.5627, 0.01396, 0.5627, 0.01374, 0.5629, 0.01374, 0.5629, 0.01396, 0.5628, 0.01396, 0.5628, 0.01374, 0.5629, 0.01374, 0.5629, 0.01396, 0.5629, 0.01396, 0.5629, 0.01374, 0.563, 0.01374, 0.563, 0.01396, 0.5629, 0.01396, 0.5629, 0.01374, 0.5631, 0.01374, 0.5631, 0.01396, 0.563, 0.01396, 0.563, 0.01374, 0.5631, 0.01374, 0.5631, 0.01396, 0.5631, 0.01396, 0.5631, 0.01374, 0.5632, 0.01374, 0.5632, 0.01396, 0.5631, 0.01396, 0.5631, 0.01374, 0.5633, 0.01374, 0.5633, 0.01396, 0.5632, 0.01396, 0.5632, 0.01374, 0.5633, 0.01374, 0.5633, 0.01396, 0.5633, 0.01396, 0.5633, 0.01374, 0.5635, 0.01374, 0.5635, 0.01396, 0.5634, 0.01396, 0.5634, 0.01374, 0.5005, 0.6066, 0.5005, 0.6066, 0.5006, 0.6066, 0.5005, 0.6066, 0.5004, 0.6066, 0.5005, 0.6066, 0.5005, 0.6066, 0.5004, 0.6066, 0.5004, 0.6066, 0.5004, 0.6066, 0.5004, 0.6066, 0.5004, 0.6066, 0.5005, 0.6066, 0.5005, 0.6063, 0.5006, 0.6062, 0.5006, 0.6066, 0.5004, 0.6063, 0.5004, 0.6066, 0.5004, 0.6066, 0.5004, 0.6062, 0.5004, 0.6063, 0.5004, 0.6063, 0.5004, 0.6062, 0.5004, 0.6062, 0.5005, 0.6063, 0.5004, 0.6063, 0.5004, 0.6062, 0.5005, 0.6062, 0.5005, 0.6063, 0.5005, 0.6063, 0.5005, 0.6062, 0.5006, 0.6062, 0.3755, 0.3459, 0.3755, 0.3462, 0.3755, 0.3462, 0.3755, 0.3459, 0.3755, 0.3459, 0.3755, 0.3462, 0.3754, 0.3462, 0.3754, 0.3459, 0.3754, 0.3459, 0.3754, 0.3462, 0.3754, 0.3462, 0.3754, 0.3459, 0.5005, 0.6066, 0.5005, 0.6066, 0.5005, 0.6066, 0.5005, 0.6066, 0.5005, 0.6063, 0.5005, 0.6063, 0.5005, 0.6063, 0.5005, 0.6063, 0.5004, 0.6063, 0.5004, 0.6063, 0.5004, 0.6063, 0.5004, 0.6063, 0.5005, 0.6063, 0.5005, 0.6066, 0.5005, 0.6066, 0.5005, 0.6063, 0.5005, 0.6066, 0.5004, 0.6066, 0.5004, 0.6066, 0.5005, 0.6066, 0.4476, 0.01877, 0.4476, 0.01878, 0.4495, 0.006603, 0.4495, 0.006603, 0.4476, 0.01878, 0.4495, 0.006836, 0.4488, 0.006753, 0.4488, 0.006753, 0.4488, 0.006753, 0.4488, 0.006753, 0.4488, 0.006753, 0.4476, 0.01878, 0.4995, 0.6066, 0.4995, 0.6066, 0.4996, 0.6066, 0.4995, 0.6066, 0.4994, 0.6066, 0.4995, 0.6066, 0.4995, 0.6066, 0.4994, 0.6066, 0.4994, 0.6066, 0.4994, 0.6066, 0.4994, 0.6066, 0.4994, 0.6066, 0.4995, 0.6066, 0.4995, 0.6063, 0.4996, 0.6062, 0.4996, 0.6066, 0.4994, 0.6063, 0.4994, 0.6066, 0.4994, 0.6066, 0.4994, 0.6062, 0.4994, 0.6063, 0.4994, 0.6063, 0.4994, 0.6062, 0.4994, 0.6062, 0.4995, 0.6063, 0.4994, 0.6063, 0.4994, 0.6062, 0.4995, 0.6062, 0.4995, 0.6063, 0.4995, 0.6063, 0.4995, 0.6062, 0.4996, 0.6062, 0.5009, 0.6066, 0.501, 0.6066, 0.501, 0.6066, 0.5009, 0.6066, 0.5009, 0.6066, 0.5009, 0.6066, 0.5009, 0.6066, 0.5009, 0.6066, 0.499, 0.6066, 0.499, 0.6066, 0.4991, 0.6066, 0.499, 0.6066, 0.499, 0.6066, 0.499, 0.6063, 0.4991, 0.6062, 0.4991, 0.6066, 0.5009, 0.6063, 0.5009, 0.6066, 0.5009, 0.6066, 0.5009, 0.6062, 0.499, 0.6063, 0.499, 0.6063, 0.499, 0.6062, 0.4991, 0.6062, 0.5009, 0.6063, 0.5009, 0.6063, 0.5009, 0.6062, 0.5009, 0.6062, 0.501, 0.6063, 0.5009, 0.6063, 0.5009, 0.6062, 0.501, 0.6062, 0.376, 0.3459, 0.376, 0.3462, 0.3759, 0.3462, 0.3759, 0.3459, 0.3759, 0.3459, 0.3759, 0.3462, 0.3759, 0.3462, 0.3759, 0.3459, 0.374, 0.3459, 0.374, 0.3462, 0.374, 0.3462, 0.374, 0.3459, 0.499, 0.6066, 0.499, 0.6066, 0.499, 0.6066, 0.499, 0.6066, 0.501, 0.6066, 0.5009, 0.6066, 0.5009, 0.6066, 0.501, 0.6066, 0.5009, 0.6063, 0.501, 0.6063, 0.501, 0.6063, 0.5009, 0.6063, 0.499, 0.6063, 0.499, 0.6063, 0.499, 0.6063, 0.499, 0.6063, 0.499, 0.6063, 0.499, 0.6066, 0.499, 0.6066, 0.499, 0.6063, 0.4495, 0.006836, 0.4476, 0.01878, 0.4476, 0.01877, 0.4495, 0.006836, 0.3745, 0.3459, 0.3745, 0.3462, 0.3745, 0.3462, 0.3745, 0.3459, 0.3745, 0.3459, 0.3745, 0.3462, 0.3744, 0.3462, 0.3744, 0.3459, 0.3744, 0.3459, 0.3744, 0.3462, 0.3744, 0.3462, 0.3744, 0.3459, 0.4995, 0.6066, 0.4995, 0.6066, 0.4995, 0.6066, 0.4995, 0.6066, 0.4995, 0.6063, 0.4995, 0.6063, 0.4995, 0.6063, 0.4995, 0.6063, 0.4994, 0.6063, 0.4994, 0.6063, 0.4994, 0.6063, 0.4994, 0.6063, 0.4995, 0.6063, 0.4995, 0.6066, 0.4995, 0.6066, 0.4995, 0.6063, 0.4995, 0.6066, 0.4994, 0.6066, 0.4994, 0.6066, 0.4995, 0.6066, 0.688, 0.9641, 0.688, 0.9641, 0.688, 0.9642, 0.688, 0.9642, 0.688, 0.9641, 0.688, 0.9641, 0.688, 0.9642, 0.6881, 0.9642, 0.6881, 0.9641, 0.688, 0.9641, 0.6881, 0.9642, 0.6881, 0.9642, 0.6881, 0.9641, 0.6881, 0.9641, 0.6881, 0.9642, 0.6881, 0.9641, 0.6881, 0.964, 0.6881, 0.9641, 0.6881, 0.9641, 0.6882, 0.9641, 0.6881, 0.964, 0.6881, 0.964, 0.6882, 0.9641, 0.6882, 0.9641, 0.6881, 0.964, 0.6881, 0.964, 0.6882, 0.9641, 0.6882, 0.964, 0.6881, 0.964, 0.6881, 0.964, 0.6882, 0.964, 0.6882, 0.964, 0.6881, 0.964, 0.6881, 0.964, 0.6882, 0.964, 0.6882, 0.9639, 0.6881, 0.964, 0.6881, 0.964, 0.6882, 0.9639, 0.6882, 0.9639, 0.6881, 0.9639, 0.6881, 0.964, 0.6882, 0.9639, 0.6882, 0.9639, 0.6881, 0.9639, 0.6881, 0.9639, 0.6882, 0.9639, 0.6881, 0.9638, 0.6881, 0.9639, 0.6881, 0.9639, 0.6881, 0.9638, 0.6881, 0.9638, 0.688, 0.9639, 0.6881, 0.9639, 0.6881, 0.9638, 0.6881, 0.9638, 0.688, 0.9639, 0.688, 0.9639, 0.6881, 0.9638, 0.688, 0.9638, 0.688, 0.9639, 0.688, 0.9639, 0.688, 0.9638, 0.688, 0.9638, 0.688, 0.9639, 0.688, 0.9639, 0.688, 0.9638, 0.688, 0.9638, 0.688, 0.9639, 0.688, 0.9639, 0.688, 0.9638, 0.6879, 0.9638, 0.6879, 0.9639, 0.688, 0.9639, 0.6879, 0.9638, 0.6879, 0.9638, 0.6879, 0.9639, 0.6879, 0.9639, 0.6879, 0.9638, 0.6879, 0.9638, 0.6879, 0.9639, 0.6879, 0.9639, 0.6879, 0.9638, 0.6878, 0.9639, 0.6879, 0.964, 0.6879, 0.9639, 0.6878, 0.9639, 0.6878, 0.9639, 0.6879, 0.964, 0.6879, 0.964, 0.6878, 0.9639, 0.6878, 0.9639, 0.6879, 0.964, 0.6879, 0.964, 0.6878, 0.9639, 0.6878, 0.964, 0.6879, 0.964, 0.6879, 0.964, 0.6878, 0.964, 0.6878, 0.964, 0.6879, 0.964, 0.6879, 0.964, 0.6878, 0.964, 0.6878, 0.9641, 0.6879, 0.964, 0.6879, 0.964, 0.6878, 0.9641, 0.6878, 0.9641, 0.6879, 0.9641, 0.6879, 0.964, 0.6878, 0.9641, 0.6879, 0.9641, 0.6879, 0.9641, 0.6879, 0.9641, 0.6879, 0.9641, 0.6879, 0.9642, 0.688, 0.9641, 0.6879, 0.9641, 0.6879, 0.9642, 0.6879, 0.9642, 0.688, 0.9641, 0.688, 0.9641, 0.6879, 0.9642, 0.688, 0.9642, 0.688, 0.9641, 0.688, 0.9641, 0.688, 0.9642, 0.688, 0.9642, 0.688, 0.9641, 0.688, 0.9641, 0.688, 0.9641, 0.6881, 0.9641, 0.6881, 0.9641, 0.6881, 0.964, 0.6881, 0.964, 0.6881, 0.964, 0.6881, 0.964, 0.6881, 0.964, 0.6881, 0.964, 0.6881, 0.9639, 0.6881, 0.9639, 0.6881, 0.9639, 0.688, 0.9639, 0.688, 0.9639, 0.688, 0.9639, 0.688, 0.9639, 0.688, 0.9639, 0.6879, 0.9639, 0.6879, 0.9639, 0.6879, 0.9639, 0.6879, 0.964, 0.6879, 0.964, 0.6879, 0.964, 0.6879, 0.964, 0.6879, 0.964, 0.6879, 0.964, 0.6879, 0.9641, 0.6879, 0.9641, 0.688, 0.9641, 0.688, 0.9641, 0.6879, 0.964, 0.6879, 0.964, 0.6879, 0.964, 0.6879, 0.964, 0.6881, 0.9639, 0.6881, 0.9639, 0.6881, 0.9639, 0.6881, 0.9639, 0.6879, 0.964, 0.6879, 0.964, 0.6879, 0.964, 0.6879, 0.964, 0.6881, 0.9639, 0.688, 0.9639, 0.688, 0.9639, 0.6881, 0.9639, 0.688, 0.9641, 0.688, 0.9641, 0.688, 0.9641, 0.688, 0.9641, 0.6879, 0.964, 0.6879, 0.9641, 0.6879, 0.9641, 0.6879, 0.964, 0.688, 0.9639, 0.688, 0.9639, 0.688, 0.9639, 0.688, 0.9639, 0.688, 0.9641, 0.688, 0.9641, 0.688, 0.9641, 0.688, 0.9641, 0.6879, 0.9641, 0.6879, 0.9641, 0.6879, 0.9641, 0.6879, 0.9641, 0.688, 0.9639, 0.688, 0.9639, 0.688, 0.9639, 0.688, 0.9639, 0.688, 0.9641, 0.6881, 0.9641, 0.6881, 0.9641, 0.688, 0.9641, 0.6879, 0.9641, 0.688, 0.9641, 0.688, 0.9641, 0.6879, 0.9641, 0.688, 0.9639, 0.688, 0.9639, 0.688, 0.9639, 0.688, 0.9639, 0.6881, 0.9641, 0.6881, 0.9641, 0.6881, 0.9641, 0.6881, 0.9641, 0.688, 0.9641, 0.688, 0.9641, 0.688, 0.9641, 0.688, 0.9641, 0.688, 0.9639, 0.688, 0.9639, 0.688, 0.9639, 0.688, 0.9639, 0.6881, 0.9641, 0.6881, 0.964, 0.6881, 0.964, 0.6881, 0.9641, 0.688, 0.9641, 0.688, 0.9641, 0.688, 0.9641, 0.688, 0.9641, 0.688, 0.9639, 0.6879, 0.9639, 0.6879, 0.9639, 0.688, 0.9639, 0.6881, 0.964, 0.6881, 0.964, 0.6881, 0.964, 0.6881, 0.964, 0.6879, 0.9639, 0.6879, 0.9639, 0.6879, 0.9639, 0.6879, 0.9639, 0.6881, 0.964, 0.6881, 0.964, 0.6881, 0.964, 0.6881, 0.964, 0.6879, 0.9639, 0.6879, 0.9639, 0.6879, 0.9639, 0.6879, 0.9639, 0.6881, 0.964, 0.6881, 0.964, 0.6881, 0.964, 0.6881, 0.964, 0.6879, 0.9639, 0.6879, 0.964, 0.6879, 0.964, 0.6879, 0.9639, 0.6881, 0.964, 0.6881, 0.964, 0.6881, 0.964, 0.6881, 0.964, 0.6879, 0.964, 0.6879, 0.964, 0.6879, 0.964, 0.6879, 0.964, 0.6881, 0.964, 0.6881, 0.964, 0.6881, 0.964, 0.6881, 0.964, 0.6879, 0.964, 0.6879, 0.964, 0.6879, 0.964, 0.6879, 0.964, 0.6881, 0.964, 0.6881, 0.9639, 0.6881, 0.9639, 0.6881, 0.964, 0.6879, 0.964, 0.6879, 0.964, 0.6879, 0.964, 0.6879, 0.964, 0.5945, 0.01842, 0.5945, 0.01843, 0.5945, 0.01843, 0.5945, 0.01842, 0.5945, 0.01842, 0.5945, 0.01843, 0.5945, 0.01843, 0.5945, 0.01842, 0.5945, 0.01842, 0.5945, 0.01843, 0.5945, 0.01843, 0.5945, 0.01842, 0.5945, 0.01842, 0.5945, 0.01843, 0.5945, 0.01843, 0.5945, 0.01842, 0.5945, 0.01843, 0.5945, 0.01843, 0.5945, 0.01843, 0.5945, 0.01843, 0.5945, 0.01843, 0.5945, 0.01842, 0.5945, 0.01842, 0.5945, 0.01843, 0.5945, 0.01842, 0.5945, 0.01842, 0.5945, 0.01842, 0.5945, 0.01842, 0.5945, 0.01842, 0.5945, 0.01843, 0.5945, 0.01843, 0.5945, 0.01842, 0.5945, 0.01842, 0.5945, 0.01843, 0.5945, 0.01843, 0.5945, 0.01842, 0.5945, 0.01842, 0.5945, 0.01843, 0.5945, 0.01843, 0.5945, 0.01842, 0.5945, 0.01842, 0.5945, 0.01843, 0.5945, 0.01843, 0.5945, 0.01842, 0.5945, 0.01842, 0.5945, 0.01843, 0.5945, 0.01843, 0.5945, 0.01842, 0.5945, 0.01842, 0.5945, 0.01843, 0.5945, 0.01843, 0.5945, 0.01842, 0.5945, 0.01842, 0.5945, 0.01843, 0.5945, 0.01843, 0.5945, 0.01842, 0.5945, 0.01842, 0.5945, 0.01843, 0.5944, 0.01843, 0.5944, 0.01842, 0.5944, 0.01842, 0.5944, 0.01843, 0.5944, 0.01843, 0.5944, 0.01842, 0.5944, 0.01842, 0.5944, 0.01843, 0.5944, 0.01843, 0.5944, 0.01842, 0.5944, 0.01843, 0.5944, 0.01843, 0.5944, 0.01843, 0.5944, 0.01843, 0.5944, 0.01843, 0.5944, 0.01842, 0.5944, 0.01842, 0.5944, 0.01843, 0.5944, 0.01842, 0.5944, 0.01842, 0.5944, 0.01842, 0.5944, 0.01842, 0.5944, 0.01842, 0.5944, 0.01843, 0.5944, 0.01843, 0.5944, 0.01842, 0.5944, 0.01842, 0.5944, 0.01843, 0.5944, 0.01843, 0.5944, 0.01842, 0.5944, 0.01842, 0.5944, 0.01843, 0.5944, 0.01843, 0.5944, 0.01842, 0.5944, 0.01842, 0.5944, 0.01843, 0.5944, 0.01843, 0.5944, 0.01842, 0.5944, 0.01842, 0.5944, 0.01843, 0.5944, 0.01843, 0.5944, 0.01842, 0.5945, 0.01842, 0.5945, 0.01843, 0.5945, 0.01843, 0.5945, 0.01842, 0.626, 0.9847, 0.626, 0.9847, 0.626, 0.9848, 0.626, 0.9848, 0.6259, 0.9847, 0.6259, 0.9847, 0.6259, 0.9848, 0.6259, 0.9848, 0.6258, 0.9847, 0.6259, 0.9847, 0.6258, 0.9848, 0.6258, 0.9848, 0.6258, 0.9847, 0.6258, 0.9847, 0.6258, 0.9848, 0.6258, 0.9848, 0.6257, 0.9847, 0.6257, 0.9847, 0.6257, 0.9848, 0.6257, 0.9848, 0.6256, 0.9847, 0.6257, 0.9847, 0.6257, 0.9848, 0.6257, 0.9848, 0.6256, 0.9847, 0.6256, 0.9847, 0.6256, 0.9848, 0.6256, 0.9848, 0.6255, 0.9847, 0.6255, 0.9847, 0.6255, 0.9848, 0.6255, 0.9848, 0.6255, 0.9847, 0.6255, 0.9847, 0.6255, 0.9848, 0.6255, 0.9848, 0.6254, 0.9847, 0.6254, 0.9847, 0.6254, 0.9848, 0.6254, 0.9848, 0.6253, 0.9847, 0.6254, 0.9847, 0.6253, 0.9848, 0.6253, 0.9848, 0.6253, 0.9847, 0.6253, 0.9847, 0.6253, 0.9848, 0.6253, 0.9848, 0.6252, 0.9847, 0.6252, 0.9847, 0.6252, 0.9848, 0.6252, 0.9848, 0.6251, 0.9847, 0.6252, 0.9847, 0.6252, 0.9848, 0.6252, 0.9848, 0.6251, 0.9847, 0.6251, 0.9847, 0.6251, 0.9848, 0.6251, 0.9848, 0.625, 0.9847, 0.625, 0.9847, 0.625, 0.9848, 0.625, 0.9848, 0.625, 0.9847, 0.625, 0.9847, 0.625, 0.9848, 0.625, 0.9848, 0.6249, 0.9847, 0.6249, 0.9847, 0.6249, 0.9848, 0.6249, 0.9848, 0.6248, 0.9847, 0.6249, 0.9847, 0.6248, 0.9848, 0.6248, 0.9848, 0.6248, 0.9847, 0.6248, 0.9847, 0.6248, 0.9848, 0.6248, 0.9848, 0.6247, 0.9847, 0.6247, 0.9847, 0.6247, 0.9848, 0.6247, 0.9848, 0.6246, 0.9847, 0.6247, 0.9847, 0.6247, 0.9848, 0.6247, 0.9848, 0.6246, 0.9847, 0.6246, 0.9847, 0.6246, 0.9848, 0.6246, 0.9848, 0.6245, 0.9847, 0.6245, 0.9847, 0.6245, 0.9848, 0.6245, 0.9848, 0.6245, 0.9847, 0.6245, 0.9847, 0.6245, 0.9848, 0.6245, 0.9848, 0.6244, 0.9847, 0.6244, 0.9847, 0.6244, 0.9848, 0.6244, 0.9848, 0.6243, 0.9847, 0.6244, 0.9847, 0.6243, 0.9848, 0.6243, 0.9848, 0.6243, 0.9847, 0.6243, 0.9847, 0.6243, 0.9848, 0.6243, 0.9848, 0.6242, 0.9847, 0.6242, 0.9847, 0.6242, 0.9848, 0.6242, 0.9848, 0.6241, 0.9847, 0.6242, 0.9847, 0.6242, 0.9848, 0.6242, 0.9848, 0.6241, 0.9847, 0.6241, 0.9847, 0.6241, 0.9848, 0.6241, 0.9848, 0.624, 0.9847, 0.624, 0.9847, 0.624, 0.9848, 0.624, 0.9848, 0.6245, 0.9833, 0.6245, 0.9833, 0.6245, 0.9833, 0.6245, 0.9833, 0.6245, 0.9833, 0.6245, 0.9833, 0.6245, 0.9833, 0.6245, 0.9833, 0.6245, 0.9833, 0.6245, 0.9833, 0.6245, 0.9833, 0.6245, 0.9833, 0.6245, 0.9833, 0.6245, 0.9833, 0.6245, 0.9833, 0.6245, 0.9833, 0.6245, 0.9833, 0.6245, 0.9833, 0.6245, 0.9833, 0.6245, 0.9833, 0.6245, 0.9833, 0.6245, 0.9833, 0.6245, 0.9833, 0.6245, 0.9833, 0.6245, 0.9833, 0.6245, 0.9833, 0.6245, 0.9833, 0.6245, 0.9833, 0.6245, 0.9833, 0.6245, 0.9833, 0.6245, 0.9833, 0.6245, 0.9833, 0.5635, 0.01369, 0.5634, 0.01369, 0.5635, 0.0136, 0.5635, 0.0136, 0.5634, 0.01369, 0.5634, 0.01369, 0.5634, 0.0136, 0.5634, 0.0136, 0.5634, 0.01369, 0.5633, 0.01369, 0.5633, 0.0136, 0.5634, 0.0136, 0.5633, 0.01369, 0.5633, 0.01369, 0.5633, 0.0136, 0.5633, 0.0136, 0.5632, 0.01369, 0.5632, 0.01369, 0.5632, 0.0136, 0.5632, 0.0136, 0.5632, 0.01369, 0.5631, 0.01369, 0.5631, 0.0136, 0.5632, 0.0136, 0.5631, 0.01369, 0.5631, 0.01369, 0.5631, 0.0136, 0.5631, 0.0136, 0.5631, 0.01369, 0.563, 0.01369, 0.563, 0.0136, 0.563, 0.0136, 0.563, 0.01369, 0.5629, 0.01369, 0.563, 0.0136, 0.563, 0.0136, 0.5629, 0.01369, 0.5629, 0.01369, 0.5629, 0.0136, 0.5629, 0.0136, 0.5629, 0.01369, 0.5628, 0.01369, 0.5628, 0.0136, 0.5629, 0.0136, 0.5628, 0.01369, 0.5628, 0.01369, 0.5628, 0.0136, 0.5628, 0.0136, 0.5627, 0.01369, 0.5627, 0.01369, 0.5627, 0.0136, 0.5627, 0.0136, 0.5627, 0.01369, 0.5626, 0.01369, 0.5626, 0.0136, 0.5627, 0.0136, 0.5626, 0.01369, 0.5626, 0.01369, 0.5626, 0.0136, 0.5626, 0.0136, 0.5626, 0.01369, 0.5625, 0.01369, 0.5625, 0.0136, 0.5625, 0.0136, 0.5625, 0.01369, 0.5624, 0.01369, 0.5625, 0.0136, 0.5625, 0.0136, 0.5624, 0.01369, 0.5624, 0.01369, 0.5624, 0.0136, 0.5624, 0.0136, 0.5624, 0.01369, 0.5623, 0.01369, 0.5623, 0.0136, 0.5624, 0.0136, 0.5623, 0.01369, 0.5623, 0.01369, 0.5623, 0.0136, 0.5623, 0.0136, 0.5622, 0.01369, 0.5622, 0.01369, 0.5622, 0.0136, 0.5622, 0.0136, 0.5622, 0.01369, 0.5621, 0.01369, 0.5621, 0.0136, 0.5622, 0.0136, 0.5621, 0.01369, 0.5621, 0.01369, 0.5621, 0.0136, 0.5621, 0.0136, 0.5621, 0.01369, 0.562, 0.01369, 0.562, 0.0136, 0.562, 0.0136, 0.562, 0.01369, 0.5619, 0.01369, 0.562, 0.0136, 0.562, 0.0136, 0.5619, 0.01369, 0.5619, 0.01369, 0.5619, 0.0136, 0.5619, 0.0136, 0.5619, 0.01369, 0.5618, 0.01369, 0.5618, 0.0136, 0.5619, 0.0136, 0.5618, 0.01369, 0.5618, 0.01369, 0.5618, 0.0136, 0.5618, 0.0136, 0.5617, 0.01369, 0.5617, 0.01369, 0.5617, 0.0136, 0.5617, 0.0136, 0.5617, 0.01369, 0.5616, 0.01369, 0.5616, 0.0136, 0.5617, 0.0136, 0.5616, 0.01369, 0.5616, 0.01369, 0.5616, 0.0136, 0.5616, 0.0136, 0.5616, 0.01369, 0.5615, 0.01369, 0.5615, 0.0136, 0.5615, 0.0136, 0.6881, 0.9645, 0.6881, 0.9645, 0.6881, 0.9645, 0.6881, 0.9645, 0.5615, 0.01435, 0.5616, 0.01435, 0.5616, 0.01443, 0.5615, 0.01443, 0.624, 0.9847, 0.6241, 0.9847, 0.624, 0.9847, 0.624, 0.9847, 0.5616, 0.01435, 0.5616, 0.01435, 0.5616, 0.01443, 0.5616, 0.01443, 0.6241, 0.9847, 0.6241, 0.9847, 0.6241, 0.9847, 0.6241, 0.9847, 0.5616, 0.01435, 0.5617, 0.01435, 0.5617, 0.01443, 0.5616, 0.01443, 0.6241, 0.9847, 0.6242, 0.9847, 0.6242, 0.9847, 0.6241, 0.9847, 0.5617, 0.01435, 0.5617, 0.01435, 0.5617, 0.01443, 0.5617, 0.01443, 0.6242, 0.9847, 0.6242, 0.9847, 0.6242, 0.9847, 0.6242, 0.9847, 0.5617, 0.01435, 0.5618, 0.01435, 0.5618, 0.01443, 0.5618, 0.01443, 0.6243, 0.9847, 0.6243, 0.9847, 0.6243, 0.9847, 0.6243, 0.9847, 0.5618, 0.01435, 0.5619, 0.01435, 0.5619, 0.01443, 0.5618, 0.01443, 0.6243, 0.9847, 0.6244, 0.9847, 0.6244, 0.9847, 0.6243, 0.9847, 0.5619, 0.01435, 0.5619, 0.01435, 0.5619, 0.01443, 0.5619, 0.01443, 0.6244, 0.9847, 0.6244, 0.9847, 0.6244, 0.9847, 0.6244, 0.9847, 0.5619, 0.01435, 0.562, 0.01435, 0.562, 0.01443, 0.5619, 0.01443, 0.6244, 0.9847, 0.6245, 0.9847, 0.6245, 0.9847, 0.6245, 0.9847, 0.562, 0.01435, 0.5621, 0.01435, 0.5621, 0.01443, 0.562, 0.01443, 0.6245, 0.9847, 0.6246, 0.9847, 0.6245, 0.9847, 0.6245, 0.9847, 0.5621, 0.01435, 0.5621, 0.01435, 0.5621, 0.01443, 0.5621, 0.01443, 0.6246, 0.9847, 0.6246, 0.9847, 0.6246, 0.9847, 0.6246, 0.9847, 0.5621, 0.01435, 0.5622, 0.01435, 0.5622, 0.01443, 0.5621, 0.01443, 0.6246, 0.9847, 0.6247, 0.9847, 0.6247, 0.9847, 0.6246, 0.9847, 0.5622, 0.01435, 0.5623, 0.01435, 0.5622, 0.01443, 0.5622, 0.01443, 0.6247, 0.9847, 0.6247, 0.9847, 0.6247, 0.9847, 0.6247, 0.9847, 0.5623, 0.01435, 0.5623, 0.01435, 0.5623, 0.01443, 0.5623, 0.01443, 0.6248, 0.9847, 0.6248, 0.9847, 0.6248, 0.9847, 0.6248, 0.9847, 0.5623, 0.01435, 0.5624, 0.01435, 0.5624, 0.01443, 0.5623, 0.01443, 0.6248, 0.9847, 0.6249, 0.9847, 0.6249, 0.9847, 0.6248, 0.9847, 0.5624, 0.01435, 0.5624, 0.01435, 0.5624, 0.01443, 0.5624, 0.01443, 0.6249, 0.9847, 0.6249, 0.9847, 0.6249, 0.9847, 0.6249, 0.9847, 0.5624, 0.01435, 0.5625, 0.01435, 0.5625, 0.01443, 0.5624, 0.01443, 0.6249, 0.9847, 0.625, 0.9847, 0.625, 0.9847, 0.625, 0.9847, 0.5625, 0.01435, 0.5626, 0.01435, 0.5626, 0.01443, 0.5625, 0.01443, 0.625, 0.9847, 0.6251, 0.9847, 0.625, 0.9847, 0.625, 0.9847, 0.5626, 0.01435, 0.5626, 0.01435, 0.5626, 0.01443, 0.5626, 0.01443, 0.6251, 0.9847, 0.6251, 0.9847, 0.6251, 0.9847, 0.6251, 0.9847, 0.5626, 0.01435, 0.5627, 0.01435, 0.5627, 0.01443, 0.5626, 0.01443, 0.6251, 0.9847, 0.6252, 0.9847, 0.6252, 0.9847, 0.6251, 0.9847, 0.5627, 0.01435, 0.5627, 0.01435, 0.5627, 0.01443, 0.5627, 0.01443, 0.6252, 0.9847, 0.6252, 0.9847, 0.6252, 0.9847, 0.6252, 0.9847, 0.5627, 0.01435, 0.5628, 0.01435, 0.5628, 0.01443, 0.5628, 0.01443, 0.6253, 0.9847, 0.6253, 0.9847, 0.6253, 0.9847, 0.6253, 0.9847, 0.5628, 0.01435, 0.5629, 0.01435, 0.5629, 0.01443, 0.5628, 0.01443, 0.6253, 0.9847, 0.6254, 0.9847, 0.6254, 0.9847, 0.6253, 0.9847, 0.5629, 0.01435, 0.5629, 0.01435, 0.5629, 0.01443, 0.5629, 0.01443, 0.6254, 0.9847, 0.6254, 0.9847, 0.6254, 0.9847, 0.6254, 0.9847, 0.5629, 0.01435, 0.563, 0.01435, 0.563, 0.01443, 0.5629, 0.01443, 0.6254, 0.9847, 0.6255, 0.9847, 0.6255, 0.9847, 0.6255, 0.9847, 0.563, 0.01435, 0.5631, 0.01435, 0.5631, 0.01443, 0.563, 0.01443, 0.6255, 0.9847, 0.6256, 0.9847, 0.6255, 0.9847, 0.6255, 0.9847, 0.5631, 0.01435, 0.5631, 0.01435, 0.5631, 0.01443, 0.5631, 0.01443, 0.6256, 0.9847, 0.6256, 0.9847, 0.6256, 0.9847, 0.6256, 0.9847, 0.5631, 0.01435, 0.5632, 0.01435, 0.5632, 0.01443, 0.5631, 0.01443, 0.6256, 0.9847, 0.6257, 0.9847, 0.6257, 0.9847, 0.6256, 0.9847, 0.5632, 0.01435, 0.5633, 0.01435, 0.5632, 0.01443, 0.5632, 0.01443, 0.6257, 0.9847, 0.6257, 0.9847, 0.6257, 0.9847, 0.6257, 0.9847, 0.5633, 0.01435, 0.5633, 0.01435, 0.5633, 0.01443, 0.5633, 0.01443, 0.6258, 0.9847, 0.6258, 0.9847, 0.6258, 0.9847, 0.6258, 0.9847, 0.5633, 0.01435, 0.5634, 0.01435, 0.5634, 0.01443, 0.5633, 0.01443, 0.6258, 0.9847, 0.6259, 0.9847, 0.6259, 0.9847, 0.6258, 0.9847, 0.5634, 0.01435, 0.5634, 0.01435, 0.5634, 0.01443, 0.5634, 0.01443, 0.6259, 0.9847, 0.6259, 0.9847, 0.6259, 0.9847, 0.6259, 0.9847, 0.5634, 0.01435, 0.5635, 0.01435, 0.5635, 0.01443, 0.5634, 0.01443, 0.6259, 0.9847, 0.626, 0.9847, 0.626, 0.9847, 0.626, 0.9847, 0.6881, 0.9639, 0.6881, 0.9639, 0.6881, 0.9639, 0.6881, 0.9639, 0.6875, 0.9645, 0.6875, 0.9645, 0.6875, 0.9645, 0.6875, 0.9645, 0.687, 0.9645, 0.687, 0.9645, 0.687, 0.9645, 0.687, 0.9645, 0.6884, 0.9645, 0.6883, 0.9645, 0.6883, 0.9645, 0.6884, 0.9645, 0.6878, 0.9645, 0.6878, 0.9645, 0.6878, 0.9645, 0.6878, 0.9645, 0.6872, 0.9645, 0.6872, 0.9645, 0.6872, 0.9645, 0.6872, 0.9645, 0.6867, 0.9645, 0.6866, 0.9645, 0.6866, 0.9645, 0.6867, 0.9645, 0.688, 0.9645, 0.688, 0.9645, 0.688, 0.9645, 0.688, 0.9645, 0.6875, 0.9645, 0.6875, 0.9645, 0.6875, 0.9645, 0.6875, 0.9645, 0.6869, 0.9645, 0.6869, 0.9645, 0.6869, 0.9645, 0.6869, 0.9645, 0.6883, 0.9645, 0.6883, 0.9645, 0.6883, 0.9645, 0.6883, 0.9645, 0.6877, 0.9645, 0.6877, 0.9645, 0.6877, 0.9645, 0.6877, 0.9645, 0.6872, 0.9645, 0.6871, 0.9645, 0.6871, 0.9645, 0.6872, 0.9645, 0.6866, 0.9645, 0.6866, 0.9645, 0.6866, 0.9645, 0.6866, 0.9645, 0.688, 0.9645, 0.688, 0.9645, 0.688, 0.9645, 0.688, 0.9645, 0.6874, 0.9645, 0.6874, 0.9645, 0.6874, 0.9645, 0.6874, 0.9645, 0.6869, 0.9645, 0.6868, 0.9645, 0.6868, 0.9645, 0.6869, 0.9645, 0.6865, 0.9645, 0.6865, 0.9645, 0.6865, 0.9645, 0.6865, 0.9645, 0.6882, 0.9645, 0.6882, 0.9645, 0.6882, 0.9645, 0.6882, 0.9645, 0.6877, 0.9645, 0.6876, 0.9645, 0.6876, 0.9645, 0.6877, 0.9645, 0.6871, 0.9645, 0.6871, 0.9645, 0.6871, 0.9645, 0.6871, 0.9645, 0.6885, 0.9645, 0.6885, 0.9645, 0.6885, 0.9645, 0.6885, 0.9645, 0.6879, 0.9645, 0.6879, 0.9645, 0.6879, 0.9645, 0.6879, 0.9645, 0.6874, 0.9645, 0.6873, 0.9645, 0.6873, 0.9645, 0.6874, 0.9645, 0.6868, 0.9645, 0.6868, 0.9645, 0.6868, 0.9645, 0.6868, 0.9645, 0.6882, 0.9645, 0.6881, 0.9645, 0.6881, 0.9645, 0.6882, 0.9645, 0.6876, 0.9645, 0.6876, 0.9645, 0.6876, 0.9645, 0.6876, 0.9645, 0.687, 0.9645, 0.687, 0.9645, 0.687, 0.9645, 0.687, 0.9645, 0.6884, 0.9645, 0.6884, 0.9645, 0.6884, 0.9645, 0.6884, 0.9645, 0.6879, 0.9645, 0.6878, 0.9645, 0.6878, 0.9645, 0.6879, 0.9645, 0.6873, 0.9645, 0.6873, 0.9645, 0.6873, 0.9645, 0.6873, 0.9645, 0.6867, 0.9645, 0.6867, 0.9645, 0.6867, 0.9645, 0.6867, 0.9645, 0.5616, 0.01374, 0.5616, 0.01374, 0.5616, 0.01369, 0.5616, 0.01369, 0.5617, 0.01374, 0.5616, 0.01374, 0.5616, 0.01369, 0.5617, 0.01369, 0.5617, 0.01374, 0.5617, 0.01374, 0.5617, 0.01369, 0.5617, 0.01369, 0.5618, 0.01374, 0.5617, 0.01374, 0.5618, 0.01369, 0.5618, 0.01369, 0.5619, 0.01374, 0.5618, 0.01374, 0.5618, 0.01369, 0.5619, 0.01369, 0.5619, 0.01374, 0.5619, 0.01374, 0.5619, 0.01369, 0.5619, 0.01369, 0.5621, 0.01374, 0.5621, 0.01374, 0.5621, 0.01369, 0.5621, 0.01369, 0.5622, 0.01374, 0.5621, 0.01374, 0.5621, 0.01369, 0.5622, 0.01369, 0.5623, 0.01374, 0.5622, 0.01374, 0.5622, 0.01369, 0.5622, 0.01369, 0.5623, 0.01374, 0.5623, 0.01374, 0.5623, 0.01369, 0.5623, 0.01369, 0.5624, 0.01374, 0.5623, 0.01374, 0.5623, 0.01369, 0.5624, 0.01369, 0.5624, 0.01374, 0.5624, 0.01374, 0.5624, 0.01369, 0.5624, 0.01369, 0.5625, 0.01374, 0.5624, 0.01374, 0.5624, 0.01374, 0.5625, 0.01374, 0.5625, 0.01369, 0.5626, 0.01369, 0.5626, 0.01369, 0.5625, 0.01369, 0.5626, 0.01374, 0.5626, 0.01374, 0.5626, 0.01369, 0.5626, 0.01369, 0.5627, 0.01374, 0.5626, 0.01374, 0.5626, 0.01369, 0.5627, 0.01369, 0.5627, 0.01374, 0.5627, 0.01374, 0.5627, 0.01369, 0.5627, 0.01369, 0.5628, 0.01374, 0.5627, 0.01374, 0.5628, 0.01369, 0.5628, 0.01369, 0.5629, 0.01374, 0.5628, 0.01374, 0.5628, 0.01369, 0.5629, 0.01369, 0.5629, 0.01374, 0.5629, 0.01374, 0.5629, 0.01369, 0.5629, 0.01369, 0.5631, 0.01374, 0.5631, 0.01374, 0.5631, 0.01369, 0.5631, 0.01369, 0.5632, 0.01374, 0.5631, 0.01374, 0.5631, 0.01369, 0.5632, 0.01369, 0.5633, 0.01374, 0.5632, 0.01374, 0.5632, 0.01369, 0.5632, 0.01369, 0.5633, 0.01374, 0.5633, 0.01374, 0.5633, 0.01369, 0.5633, 0.01369, 0.5634, 0.01374, 0.5633, 0.01374, 0.5633, 0.01369, 0.5634, 0.01369, 0.5634, 0.01374, 0.5634, 0.01374, 0.5634, 0.01369, 0.5634, 0.01369, 0.5626, 0.01369, 0.5626, 0.01374, 0.5626, 0.01374, 0.5626, 0.01369, 0.5624, 0.01369, 0.5625, 0.01369, 0.5625, 0.01369, 0.5624, 0.01369, 0.5626, 0.01374, 0.5625, 0.01374, 0.5625, 0.01374, 0.5626, 0.01374, 0.5624, 0.01374, 0.5624, 0.01369, 0.5624, 0.01369, 0.5624, 0.01374, 0.563, 0.01374, 0.5629, 0.01374, 0.5629, 0.01369, 0.563, 0.01369, 0.5631, 0.01374, 0.563, 0.01374, 0.563, 0.01369, 0.5631, 0.01369, 0.5615, 0.01374, 0.5634, 0.01374, 0.5634, 0.01369, 0.5615, 0.01369, 0.5616, 0.01369, 0.5616, 0.01374, 0.5621, 0.01374, 0.562, 0.01374, 0.5619, 0.01374, 0.5619, 0.01369, 0.562, 0.01369, 0.5621, 0.01369, 0.5625, 0.01374, 0.5624, 0.01374, 0.5624, 0.01369, 0.5625, 0.01369, 0.5626, 0.01374, 0.5625, 0.01374, 0.5625, 0.01369, 0.5626, 0.01369, 0.5616, 0.01374, 0.5616, 0.01396, 0.5615, 0.01396, 0.5615, 0.01374, 0.5634, 0.01374, 0.5634, 0.01396, 0.5633, 0.01396, 0.5633, 0.01374, 0.5634, 0.01374, 0.5634, 0.01396, 0.5634, 0.01396, 0.5634, 0.01374, 0.5616, 0.01374, 0.5616, 0.01396, 0.5616, 0.01396, 0.5616, 0.01374, 0.5617, 0.01374, 0.5617, 0.01396, 0.5616, 0.01396, 0.5616, 0.01374, 0.5617, 0.01374, 0.5617, 0.01396, 0.5617, 0.01396, 0.5617, 0.01374, 0.5618, 0.01374, 0.5618, 0.01396, 0.5617, 0.01396, 0.5617, 0.01374, 0.5619, 0.01374, 0.5619, 0.01396, 0.5618, 0.01396, 0.5618, 0.01374, 0.5619, 0.01374, 0.5619, 0.01396, 0.5619, 0.01396, 0.5619, 0.01374, 0.562, 0.01374, 0.562, 0.01396, 0.5619, 0.01396, 0.5619, 0.01374, 0.5621, 0.01374, 0.5621, 0.01396, 0.562, 0.01396, 0.562, 0.01374, 0.5621, 0.01374, 0.5621, 0.01396, 0.5621, 0.01396, 0.5621, 0.01374, 0.5622, 0.01374, 0.5622, 0.01396, 0.5621, 0.01396, 0.5621, 0.01374, 0.5623, 0.01374, 0.5623, 0.01396, 0.5622, 0.01396, 0.5622, 0.01374, 0.5623, 0.01374, 0.5623, 0.01396, 0.5623, 0.01396, 0.5623, 0.01374, 0.5624, 0.01374, 0.5624, 0.01396, 0.5623, 0.01396, 0.5623, 0.01374, 0.5624, 0.01374, 0.5624, 0.01396, 0.5624, 0.01396, 0.5624, 0.01374, 0.5625, 0.01374, 0.5625, 0.01396, 0.5624, 0.01396, 0.5624, 0.01374, 0.5626, 0.01374, 0.5626, 0.01396, 0.5625, 0.01396, 0.5625, 0.01374, 0.5626, 0.01374, 0.5626, 0.01396, 0.5626, 0.01396, 0.5626, 0.01374, 0.5627, 0.01374, 0.5627, 0.01396, 0.5626, 0.01396, 0.5626, 0.01374, 0.5627, 0.01374, 0.5627, 0.01396, 0.5627, 0.01396, 0.5627, 0.01374, 0.5628, 0.01374, 0.5628, 0.01396, 0.5627, 0.01396, 0.5627, 0.01374, 0.5629, 0.01374, 0.5629, 0.01396, 0.5628, 0.01396, 0.5628, 0.01374, 0.5629, 0.01374, 0.5629, 0.01396, 0.5629, 0.01396, 0.5629, 0.01374, 0.563, 0.01374, 0.563, 0.01396, 0.5629, 0.01396, 0.5629, 0.01374, 0.5631, 0.01374, 0.5631, 0.01396, 0.563, 0.01396, 0.563, 0.01374, 0.5631, 0.01374, 0.5631, 0.01396, 0.5631, 0.01396, 0.5631, 0.01374, 0.5632, 0.01374, 0.5632, 0.01396, 0.5631, 0.01396, 0.5631, 0.01374, 0.5633, 0.01374, 0.5633, 0.01396, 0.5632, 0.01396, 0.5632, 0.01374, 0.5633, 0.01374, 0.5633, 0.01396, 0.5633, 0.01396, 0.5633, 0.01374, 0.5635, 0.01374, 0.5635, 0.01396, 0.5634, 0.01396, 0.5634, 0.01374, 0.5945, 0.01843, 0.5945, 0.01843, 0.5945, 0.01843, 0.5945, 0.01843, 0.5945, 0.01843, 0.5945, 0.01843, 0.5945, 0.01843, 0.5945, 0.01843, 0.5945, 0.01843, 0.5945, 0.01843, 0.5945, 0.01843, 0.5945, 0.01843, 0.5945, 0.01843, 0.5945, 0.01842, 0.5945, 0.01842, 0.5945, 0.01843, 0.5945, 0.01842, 0.5945, 0.01843, 0.5945, 0.01843, 0.5945, 0.01842, 0.5945, 0.01842, 0.5945, 0.01842, 0.5945, 0.01842, 0.5945, 0.01842, 0.5945, 0.01842, 0.5945, 0.01842, 0.5945, 0.01842, 0.5945, 0.01842, 0.5945, 0.01842, 0.5945, 0.01842, 0.5945, 0.01842, 0.5945, 0.01842, 0.592, 0.01338, 0.592, 0.01339, 0.592, 0.01339, 0.592, 0.01338, 0.592, 0.01338, 0.592, 0.01339, 0.592, 0.01339, 0.592, 0.01338, 0.592, 0.01338, 0.592, 0.01339, 0.592, 0.01339, 0.592, 0.01338, 0.5945, 0.01843, 0.5945, 0.01843, 0.5945, 0.01843, 0.5945, 0.01843, 0.5945, 0.01842, 0.5945, 0.01842, 0.5945, 0.01842, 0.5945, 0.01842, 0.5945, 0.01842, 0.5945, 0.01842, 0.5945, 0.01842, 0.5945, 0.01842, 0.5945, 0.01842, 0.5945, 0.01843, 0.5945, 0.01843, 0.5945, 0.01842, 0.5945, 0.01843, 0.5945, 0.01843, 0.5945, 0.01843, 0.5945, 0.01843, 0.5944, 0.01843, 0.5944, 0.01843, 0.5944, 0.01843, 0.5944, 0.01843, 0.5944, 0.01843, 0.5944, 0.01843, 0.5944, 0.01843, 0.5944, 0.01843, 0.5944, 0.01843, 0.5944, 0.01843, 0.5944, 0.01843, 0.5944, 0.01843, 0.5944, 0.01843, 0.5944, 0.01842, 0.5944, 0.01842, 0.5944, 0.01843, 0.5944, 0.01842, 0.5944, 0.01843, 0.5944, 0.01843, 0.5944, 0.01842, 0.5944, 0.01842, 0.5944, 0.01842, 0.5944, 0.01842, 0.5944, 0.01842, 0.5944, 0.01842, 0.5944, 0.01842, 0.5944, 0.01842, 0.5944, 0.01842, 0.5944, 0.01842, 0.5944, 0.01842, 0.5944, 0.01842, 0.5944, 0.01842, 0.5957, 0.006962, 0.5957, 0.006956, 0.5957, 0.006956, 0.5945, 0.01843, 0.592, 0.01338, 0.592, 0.01339, 0.592, 0.01339, 0.592, 0.01338, 0.592, 0.01338, 0.592, 0.01339, 0.592, 0.01339, 0.592, 0.01338, 0.592, 0.01338, 0.592, 0.01339, 0.592, 0.01339, 0.592, 0.01338, 0.5944, 0.01843, 0.5944, 0.01843, 0.5944, 0.01843, 0.5944, 0.01843, 0.5944, 0.01842, 0.5944, 0.01842, 0.5944, 0.01842, 0.5944, 0.01842, 0.5944, 0.01842, 0.5944, 0.01842, 0.5944, 0.01842, 0.5944, 0.01842, 0.5944, 0.01842, 0.5944, 0.01843, 0.5944, 0.01843, 0.5944, 0.01842, 0.5944, 0.01843, 0.5944, 0.01843, 0.5944, 0.01843, 0.5944, 0.01843, 0.688, 0.9641, 0.688, 0.9641, 0.688, 0.9642, 0.688, 0.9642, 0.688, 0.9641, 0.688, 0.9641, 0.688, 0.9642, 0.6881, 0.9642, 0.6881, 0.9641, 0.688, 0.9641, 0.6881, 0.9642, 0.6881, 0.9642, 0.6881, 0.9641, 0.6881, 0.9641, 0.6881, 0.9642, 0.6881, 0.9641, 0.6881, 0.964, 0.6881, 0.9641, 0.6881, 0.9641, 0.6882, 0.9641, 0.6881, 0.964, 0.6881, 0.964, 0.6882, 0.9641, 0.6882, 0.9641, 0.6881, 0.964, 0.6881, 0.964, 0.6882, 0.9641, 0.6882, 0.964, 0.6881, 0.964, 0.6881, 0.964, 0.6882, 0.964, 0.6882, 0.964, 0.6881, 0.964, 0.6881, 0.964, 0.6882, 0.964, 0.6882, 0.9639, 0.6881, 0.964, 0.6881, 0.964, 0.6882, 0.9639, 0.6882, 0.9639, 0.6881, 0.9639, 0.6881, 0.964, 0.6882, 0.9639, 0.6882, 0.9639, 0.6881, 0.9639, 0.6881, 0.9639, 0.6882, 0.9639, 0.6881, 0.9638, 0.6881, 0.9639, 0.6881, 0.9639, 0.6881, 0.9638, 0.6881, 0.9638, 0.688, 0.9639, 0.6881, 0.9639, 0.6881, 0.9638, 0.6881, 0.9638, 0.688, 0.9639, 0.688, 0.9639, 0.6881, 0.9638, 0.688, 0.9638, 0.688, 0.9639, 0.688, 0.9639, 0.688, 0.9638, 0.688, 0.9638, 0.688, 0.9639, 0.688, 0.9639, 0.688, 0.9638, 0.688, 0.9638, 0.688, 0.9639, 0.688, 0.9639, 0.688, 0.9638, 0.6879, 0.9638, 0.6879, 0.9639, 0.688, 0.9639, 0.6879, 0.9638, 0.6879, 0.9638, 0.6879, 0.9639, 0.6879, 0.9639, 0.6879, 0.9638, 0.6879, 0.9638, 0.6879, 0.9639, 0.6879, 0.9639, 0.6879, 0.9638, 0.6878, 0.9639, 0.6879, 0.964, 0.6879, 0.9639, 0.6878, 0.9639, 0.6878, 0.9639, 0.6879, 0.964, 0.6879, 0.964, 0.6878, 0.9639, 0.6878, 0.9639, 0.6879, 0.964, 0.6879, 0.964, 0.6878, 0.9639, 0.6878, 0.964, 0.6879, 0.964, 0.6879, 0.964, 0.6878, 0.964, 0.6878, 0.964, 0.6879, 0.964, 0.6879, 0.964, 0.6878, 0.964, 0.6878, 0.9641, 0.6879, 0.964, 0.6879, 0.964, 0.6878, 0.9641, 0.6878, 0.9641, 0.6879, 0.9641, 0.6879, 0.964, 0.6878, 0.9641, 0.6879, 0.9641, 0.6879, 0.9641, 0.6879, 0.9641, 0.6879, 0.9641, 0.6879, 0.9642, 0.688, 0.9641, 0.6879, 0.9641, 0.6879, 0.9642, 0.6879, 0.9642, 0.688, 0.9641, 0.688, 0.9641, 0.6879, 0.9642, 0.688, 0.9642, 0.688, 0.9641, 0.688, 0.9641, 0.688, 0.9642, 0.688, 0.9642, 0.688, 0.9641, 0.688, 0.9641, 0.688, 0.9641, 0.6881, 0.9641, 0.6881, 0.9641, 0.6881, 0.964, 0.6881, 0.964, 0.6881, 0.964, 0.6881, 0.964, 0.6881, 0.964, 0.6881, 0.964, 0.6881, 0.9639, 0.6881, 0.9639, 0.6881, 0.9639, 0.688, 0.9639, 0.688, 0.9639, 0.688, 0.9639, 0.688, 0.9639, 0.688, 0.9639, 0.6879, 0.9639, 0.6879, 0.9639, 0.6879, 0.9639, 0.6879, 0.964, 0.6879, 0.964, 0.6879, 0.964, 0.6879, 0.964, 0.6879, 0.964, 0.6879, 0.964, 0.6879, 0.9641, 0.6879, 0.9641, 0.688, 0.9641, 0.688, 0.9641, 0.6879, 0.964, 0.6879, 0.964, 0.6879, 0.964, 0.6879, 0.964, 0.6881, 0.9639, 0.6881, 0.9639, 0.6881, 0.9639, 0.6881, 0.9639, 0.6879, 0.964, 0.6879, 0.964, 0.6879, 0.964, 0.6879, 0.964, 0.6881, 0.9639, 0.688, 0.9639, 0.688, 0.9639, 0.6881, 0.9639, 0.688, 0.9641, 0.688, 0.9641, 0.688, 0.9641, 0.688, 0.9641, 0.6879, 0.964, 0.6879, 0.9641, 0.6879, 0.9641, 0.6879, 0.964, 0.688, 0.9639, 0.688, 0.9639, 0.688, 0.9639, 0.688, 0.9639, 0.688, 0.9641, 0.688, 0.9641, 0.688, 0.9641, 0.688, 0.9641, 0.6879, 0.9641, 0.6879, 0.9641, 0.6879, 0.9641, 0.6879, 0.9641, 0.688, 0.9639, 0.688, 0.9639, 0.688, 0.9639, 0.688, 0.9639, 0.688, 0.9641, 0.6881, 0.9641, 0.6881, 0.9641, 0.688, 0.9641, 0.6879, 0.9641, 0.688, 0.9641, 0.688, 0.9641, 0.6879, 0.9641, 0.688, 0.9639, 0.688, 0.9639, 0.688, 0.9639, 0.688, 0.9639, 0.6881, 0.9641, 0.6881, 0.9641, 0.6881, 0.9641, 0.6881, 0.9641, 0.688, 0.9641, 0.688, 0.9641, 0.688, 0.9641, 0.688, 0.9641, 0.688, 0.9639, 0.688, 0.9639, 0.688, 0.9639, 0.688, 0.9639, 0.6881, 0.9641, 0.6881, 0.964, 0.6881, 0.964, 0.6881, 0.9641, 0.688, 0.9641, 0.688, 0.9641, 0.688, 0.9641, 0.688, 0.9641, 0.688, 0.9639, 0.6879, 0.9639, 0.6879, 0.9639, 0.688, 0.9639, 0.6881, 0.964, 0.6881, 0.964, 0.6881, 0.964, 0.6881, 0.964, 0.6879, 0.9639, 0.6879, 0.9639, 0.6879, 0.9639, 0.6879, 0.9639, 0.6881, 0.964, 0.6881, 0.964, 0.6881, 0.964, 0.6881, 0.964, 0.6879, 0.9639, 0.6879, 0.9639, 0.6879, 0.9639, 0.6879, 0.9639, 0.6881, 0.964, 0.6881, 0.964, 0.6881, 0.964, 0.6881, 0.964, 0.6879, 0.9639, 0.6879, 0.964, 0.6879, 0.964, 0.6879, 0.9639, 0.6881, 0.964, 0.6881, 0.964, 0.6881, 0.964, 0.6881, 0.964, 0.6879, 0.964, 0.6879, 0.964, 0.6879, 0.964, 0.6879, 0.964, 0.6881, 0.964, 0.6881, 0.964, 0.6881, 0.964, 0.6881, 0.964, 0.6879, 0.964, 0.6879, 0.964, 0.6879, 0.964, 0.6879, 0.964, 0.6881, 0.964, 0.6881, 0.9639, 0.6881, 0.9639, 0.6881, 0.964, 0.6879, 0.964, 0.6879, 0.964, 0.6879, 0.964, 0.6879, 0.964, 0.5957, 0.006962, 0.5957, 0.006956, 0.5957, 0.006956, 0.5957, 0.006962, 0.5945, 0.01843, 0.5945, 0.01842, 0.5957, 0.006956, 0.5957, 0.006962, 0.5945, 0.01843, 0.5945, 0.01842, 0.5957, 0.006956, 0.5957, 0.006962, 0.4488, 0.006753, 0.4488, 0.006753, 0.4488, 0.006753, 0.4488, 0.006753, 0.4488, 0.006753, 0.4488, 0.006753, 0.4488, 0.006753, 0.4488, 0.006753, 0.4488, 0.006753, 0.4495, 0.006836, 0.4476, 0.01877, 0.4476, 0.01877, 0.4495, 0.006603])
me_cylinder.materials.append(mat_spacerocketmaterial2)
me_cylinder.materials.append(mat_spacerocketmaterial2_001)
me_cylinder.use_remesh_fix_poles = True
me_cylinder.use_remesh_preserve_attributes = False
me_cylinder.use_mirror_vertex_groups = False
me_cylinder.update()

# ---- objects
ob_cylinder = bpy.data.objects.new('Cylinder', me_cylinder)

# ---- transforms, parenting, visibility, modifiers, constraints
ob_cylinder.location = (-1.786e-08, 0.9113, 5.429)
ob_cylinder.lineart.crease_threshold = 0.0

# ---- collection membership
col_collection.objects.link(ob_cylinder)

# ---- scene / render settings (as saved in the file)
scene.frame_start = 1; scene.frame_end = 250; scene.frame_set(1)
scene.render.engine = 'BLENDER_EEVEE_NEXT'
scene.cycles.use_denoising = False
scene.cycles.samples = 128
scene.cycles.sampling_pattern = 'TABULATED_SOBOL'
scene.cycles.use_adaptive_sampling = False
scene.cycles.use_light_tree = False
scene.view_settings.view_transform = 'Filmic'
bpy.context.view_layer.update()

# ---- added for rendering (the .blend has no active camera and no usable light): camera, sun
cam_auto = bpy.data.cameras.new('AutoCamera')
cam_auto.lens = 50.0
cam_auto.sensor_width = 36.0
cam_auto.clip_end = 1000.0
ob_auto_camera = bpy.data.objects.new('AutoCamera', cam_auto)
scene.collection.objects.link(ob_auto_camera)
ob_auto_camera.location = (11.3356, -14.545, 14.5278)
ob_auto_camera.rotation_euler = (1.09748, -7.21219e-08, 0.694738)
scene.camera = ob_auto_camera
light_auto_sun = bpy.data.lights.new('AutoSun', 'SUN')
light_auto_sun.energy = 3.0
light_auto_sun.angle = 0.0523599
ob_auto_sun = bpy.data.objects.new('AutoSun', light_auto_sun)
scene.collection.objects.link(ob_auto_sun)
ob_auto_sun.rotation_euler = (0.872665, 0.174533, 0.523599)
bpy.context.view_layer.update()
